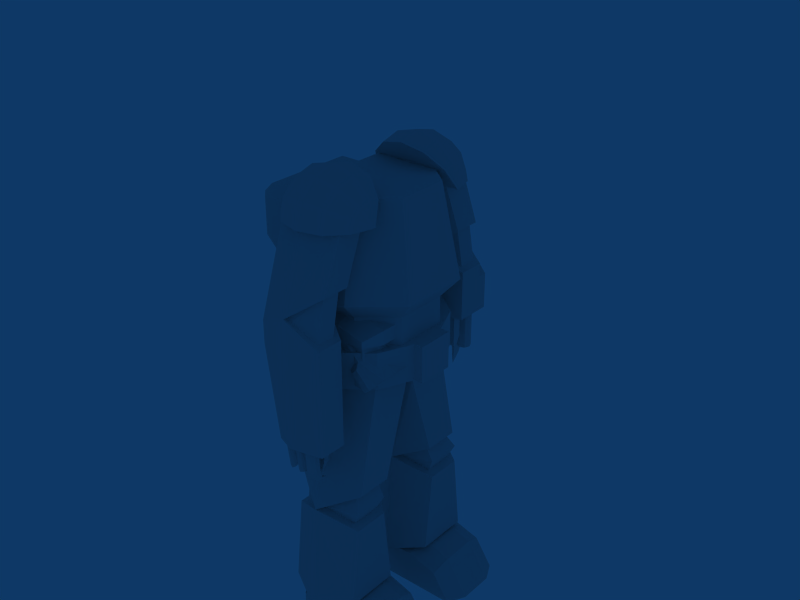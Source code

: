 # Source: exo_6.blend  (saved by Blender 2.49.2; exported with 4.5.12 LTS)
import bpy
from mathutils import Matrix  # noqa: F401  (used for matrix-valued properties, if any)

bpy.ops.wm.read_factory_settings(use_empty=True)
scene = bpy.context.scene
scene.name = 'Scene'

# ---- collections
col_collection_1 = bpy.data.collections.new('Collection 1'); scene.collection.children.link(col_collection_1)

# ---- world
world_world = bpy.data.worlds.new('World'); scene.world = world_world
world_world.color = (0.05656, 0.2208, 0.4)
world_world.use_sun_shadow = False
world_world.sun_shadow_jitter_overblur = 0.0
world_world.cycles.sampling_method = 'MANUAL'
world_world.cycles.sample_map_resolution = 256

# ---- meshes
me_cube = bpy.data.meshes.new('Cube')
me_cube.from_pydata([(4.5, -2.5, -2.5), (4.5, 2.5, -2.5), (1.0, -4.0, -2.0), (1.0, 4.0, -2.0), (4.0, -4.0, 2.75), (4.0, 4.0, 2.75), (1.0, -4.0, 3.5), (1.0, 4.0, 3.5), (3.5, -4.0, 0.5), (3.5, 4.0, 0.5), (5.5, -2.5, -1.5), (5.5, 2.5, -1.5), (4.5, -2.0, 0.5), (4.5, 2.0, 0.5), (6.0, -1.5, -1.0), (6.0, 1.5, -1.0), (-2.8, -4.0, -2.0), (-2.8, 4.0, -2.0), (5.5, -4.0, -1.5), (5.5, 4.0, -1.5), (4.5, -4.0, -2.5), (4.5, 4.0, -2.5), (-1.0, -4.0, 3.5), (-1.0, 4.0, 3.5), (-2.0, -4.0, 2.5), (-2.0, 4.0, 2.5), (5.0, -2.0, 3.5), (5.0, 2.0, 3.5), (1.0, -2.0, 4.5), (1.0, 2.0, 4.5), (-1.0, -2.0, 4.5), (-1.0, 2.0, 4.5), (-3.0, -2.0, 2.5), (-3.0, 2.0, 2.5), (-4.0, -2.0, -3.0), (-4.0, 2.0, -3.0), (4.0, -1.5, -3.0), (4.0, 1.5, -3.0), (1.0, -2.0, -4.0), (1.0, 2.0, -4.0), (4.0, -4.0, 2.0), (4.0, 4.0, 2.0), (5.0, -2.0, 2.0), (5.0, 2.0, 2.0), (4.5, -2.0, 2.0), (4.5, 2.0, 2.0), (3.7, -3.6, 0.5), (3.7, 3.6, 0.5), (3.7, -3.6, 2.0), (3.7, 3.6, 2.0), (2.2, -3.6, 2.0), (2.2, 3.6, 2.0), (2.0, -4.0, 2.0), (2.0, 4.0, 2.0), (2.5, -4.0, -0.5), (2.5, 4.0, -0.5), (4.7, -4.5, -2.3), (4.7, 4.5, -2.3), (3.1, -4.5, -0.7), (3.1, 4.5, -0.7), (3.7, -4.5, -0.1), (3.7, 4.5, -0.1), (5.3, -4.5, -1.7), (5.3, 4.5, -1.7)], [], [(0, 10, 18, 20), (19, 11, 1, 21), (10, 8, 18), (19, 9, 11), (2, 0, 20), (21, 1, 3), (12, 10, 14), (15, 11, 13), (16, 22, 24), (25, 23, 17), (2, 6, 22, 16), (23, 7, 3, 17), (28, 6, 4, 26), (5, 7, 29, 27), (16, 34, 2), (3, 35, 17), (6, 28, 30, 22), (31, 29, 7, 23), (22, 30, 32, 24), (33, 31, 23, 25), (24, 32, 34, 16), (35, 33, 25, 17), (0, 36, 14, 10), (15, 37, 1, 11), (38, 2, 34), (35, 3, 39), (0, 2, 38), (39, 3, 1), (0, 38, 36), (37, 39, 1), (13, 12, 14, 15), (29, 28, 26, 27), (28, 29, 31, 30), (30, 31, 33, 32), (32, 33, 35, 34), (36, 37, 15, 14), (39, 38, 34, 35), (38, 39, 37, 36), (26, 42, 43, 27), (42, 26, 4, 40), (5, 27, 43, 41), (42, 44, 45, 43), (44, 12, 13, 45), (4, 6, 40), (41, 7, 5), (12, 46, 10), (11, 47, 13), (46, 8, 10), (11, 9, 47), (44, 48, 46, 12), (47, 49, 45, 13), (48, 42, 40), (41, 43, 49), (48, 44, 42), (43, 45, 49), (46, 48, 50), (51, 49, 47), (48, 40, 52, 50), (53, 41, 49, 51), (8, 46, 50, 52), (51, 47, 9, 53), (6, 52, 40), (41, 53, 7), (2, 52, 6), (7, 53, 3), (54, 2, 20), (21, 3, 55), (2, 54, 52), (53, 55, 3), (54, 8, 52), (53, 9, 55), (54, 20, 56, 58), (57, 21, 55, 59), (8, 54, 58, 60), (59, 55, 9, 61), (20, 18, 62, 56), (63, 19, 21, 57), (18, 8, 60, 62), (61, 9, 19, 63), (62, 60, 58, 56), (59, 61, 63, 57)])
_uv = me_cube.uv_layers.new(name='UVTex')
_uv.uv.foreach_set('vector', [0.7548, 0.4315, 0.8216, 0.4315, 0.8216, 0.5024, 0.7548, 0.5024, 0.8216, 0.1243, 0.8216, 0.1952, 0.7548, 0.1952, 0.7548, 0.1243, 0.4398, 0.832, 0.567, 0.9024, 0.4386, 0.9001, 0.4501, 0.5223, 0.5762, 0.528, 0.4471, 0.5891, 0.02244, 0.7328, 0.09762, 0.8961, 0.02746, 0.8982, 0.4126, 0.8982, 0.3423, 0.8962, 0.4174, 0.7326, 0.5377, 0.8027, 0.4398, 0.832, 0.4438, 0.7775, 0.4478, 0.6438, 0.4471, 0.5891, 0.5431, 0.6243, 0.5833, 0.6018, 0.6659, 0.8571, 0.6197, 0.8106, 0.6197, 0.8106, 0.6659, 0.8571, 0.5833, 0.6018, 0.7595, 0.6024, 0.7586, 0.8574, 0.6659, 0.8571, 0.5833, 0.6018, 0.6659, 0.8571, 0.7586, 0.8574, 0.7595, 0.6024, 0.5833, 0.6018, 0.4638, 0.2292, 0.4717, 0.1367, 0.6114, 0.1515, 0.6037, 0.2461, 0.6096, 0.4674, 0.461, 0.472, 0.4596, 0.3762, 0.6031, 0.3679, 0.02185, 0.5551, 0.1263, 0.4986, 0.02244, 0.7328, 0.4174, 0.7326, 0.3136, 0.4986, 0.418, 0.555, 0.4717, 0.1367, 0.4638, 0.2292, 0.3896, 0.2275, 0.3803, 0.1376, 0.3864, 0.3721, 0.4596, 0.3762, 0.461, 0.472, 0.3681, 0.4623, 0.3803, 0.1376, 0.3896, 0.2275, 0.2861, 0.2179, 0.3181, 0.1332, 0.2811, 0.3708, 0.3864, 0.3721, 0.3681, 0.4623, 0.3044, 0.4603, 0.3181, 0.1332, 0.2861, 0.2179, 0.05884, 0.1921, 0.1236, 0.1007, 0.04678, 0.3706, 0.2811, 0.3708, 0.3044, 0.4603, 0.1024, 0.4714, 0.7548, 0.4315, 0.7214, 0.3842, 0.855, 0.3842, 0.8216, 0.4315, 0.855, 0.2425, 0.7214, 0.2425, 0.7548, 0.1952, 0.8216, 0.1952, 0.1269, 0.7321, 0.02244, 0.7328, 0.1263, 0.4986, 0.3136, 0.4986, 0.4174, 0.7326, 0.313, 0.7319, 0.09762, 0.8961, 0.02244, 0.7328, 0.1269, 0.7321, 0.313, 0.7319, 0.4174, 0.7326, 0.3423, 0.8962, 0.09762, 0.8961, 0.1269, 0.7321, 0.1497, 0.872, 0.2902, 0.8721, 0.313, 0.7319, 0.3423, 0.8962, 0.5431, 0.6243, 0.5377, 0.8027, 0.4438, 0.7775, 0.4478, 0.6438, 0.4596, 0.3762, 0.4638, 0.2292, 0.6037, 0.2461, 0.6031, 0.3679, 0.4638, 0.2292, 0.4596, 0.3762, 0.3864, 0.3721, 0.3896, 0.2275, 0.3896, 0.2275, 0.3864, 0.3721, 0.2811, 0.3708, 0.2861, 0.2179, 0.2861, 0.2179, 0.2811, 0.3708, 0.04678, 0.3706, 0.05884, 0.1921, 0.7214, 0.3842, 0.7214, 0.2425, 0.855, 0.2425, 0.855, 0.3842, 0.313, 0.7319, 0.1269, 0.7321, 0.1263, 0.4986, 0.3136, 0.4986, 0.1269, 0.7321, 0.313, 0.7319, 0.2902, 0.8721, 0.1497, 0.872, 0.6037, 0.2461, 0.6541, 0.2403, 0.6549, 0.3723, 0.6031, 0.3679, 0.6541, 0.2403, 0.6037, 0.2461, 0.6114, 0.1515, 0.6468, 0.1478, 0.6096, 0.4674, 0.6031, 0.3679, 0.6549, 0.3723, 0.6477, 0.4715, 0.6541, 0.2403, 0.672, 0.2344, 0.6744, 0.3783, 0.6549, 0.3723, 0.9768, 0.4246, 0.905, 0.4246, 0.905, 0.2332, 0.9768, 0.2332, 0.8978, 0.8231, 0.7586, 0.8574, 0.8979, 0.7883, 0.8979, 0.7883, 0.7586, 0.8574, 0.8978, 0.8231, 0.5377, 0.8027, 0.5606, 0.8791, 0.4398, 0.832, 0.4471, 0.5891, 0.5706, 0.5494, 0.5431, 0.6243, 0.5606, 0.8791, 0.567, 0.9024, 0.4398, 0.832, 0.4471, 0.5891, 0.5762, 0.528, 0.5706, 0.5494, 0.9768, 0.4246, 0.9768, 0.5102, 0.905, 0.5102, 0.905, 0.4246, 0.905, 0.1476, 0.9768, 0.1476, 0.9768, 0.2332, 0.905, 0.2332, 0.6682, 0.1567, 0.6541, 0.2403, 0.6468, 0.1478, 0.6477, 0.4715, 0.6549, 0.3723, 0.6707, 0.4619, 0.6682, 0.1567, 0.672, 0.2344, 0.6541, 0.2403, 0.6549, 0.3723, 0.6744, 0.3783, 0.6707, 0.4619, 0.905, 0.5102, 0.9768, 0.5102, 0.9768, 0.582, 0.9768, 0.07585, 0.9768, 0.1476, 0.905, 0.1476, 0.6682, 0.1567, 0.6468, 0.1478, 0.7266, 0.1007, 0.728, 0.1214, 0.7335, 0.522, 0.6477, 0.4715, 0.6707, 0.4619, 0.735, 0.4997, 0.567, 0.9024, 0.5606, 0.8791, 0.6746, 0.879, 0.681, 0.9022, 0.6753, 0.549, 0.5706, 0.5494, 0.5762, 0.528, 0.681, 0.5276, 0.7586, 0.8574, 0.8052, 0.788, 0.8979, 0.7883, 0.8979, 0.7883, 0.8052, 0.788, 0.7586, 0.8574, 0.7595, 0.6024, 0.8052, 0.788, 0.7586, 0.8574, 0.7586, 0.8574, 0.8052, 0.788, 0.7595, 0.6024, 0.8281, 0.6689, 0.7595, 0.6024, 0.9119, 0.5791, 0.9119, 0.5791, 0.7595, 0.6024, 0.8281, 0.6689, 0.7595, 0.6024, 0.8281, 0.6689, 0.8052, 0.788, 0.8052, 0.788, 0.8281, 0.6689, 0.7595, 0.6024, 0.8281, 0.6689, 0.8754, 0.7194, 0.8052, 0.788, 0.8052, 0.788, 0.8754, 0.7194, 0.8281, 0.6689, 0.8281, 0.6689, 0.9119, 0.5791, 0.9306, 0.5977, 0.8644, 0.6624, 0.9306, 0.5977, 0.9119, 0.5791, 0.8281, 0.6689, 0.8644, 0.6624, 0.8754, 0.7194, 0.8281, 0.6689, 0.8644, 0.6624, 0.8867, 0.6846, 0.8644, 0.6624, 0.8281, 0.6689, 0.8754, 0.7194, 0.8867, 0.6846, 0.7548, 0.5024, 0.8216, 0.5024, 0.8083, 0.526, 0.7682, 0.526, 0.8083, 0.1007, 0.8216, 0.1243, 0.7548, 0.1243, 0.7682, 0.1007, 0.9735, 0.6477, 0.8754, 0.7194, 0.8867, 0.6846, 0.9572, 0.6269, 0.8867, 0.6846, 0.8754, 0.7194, 0.9735, 0.6477, 0.9572, 0.6269, 0.9572, 0.6269, 0.8867, 0.6846, 0.8644, 0.6624, 0.9306, 0.5977, 0.8644, 0.6624, 0.8867, 0.6846, 0.9572, 0.6269, 0.9306, 0.5977])
me_cube.use_remesh_preserve_volume = False
me_cube.use_remesh_preserve_attributes = False
me_cube.use_mirror_vertex_groups = False
me_cube.update()
me_cube_001 = bpy.data.meshes.new('Cube.001')
me_cube_001.from_pydata([(0.0, -7.0, -26.0), (0.0, -5.0, -26.0), (3.0, -4.0, -28.0), (3.0, -8.0, -28.0), (2.6, -10.0, -29.0), (2.6, -2.0, -29.0), (6.4, -4.0, -29.0), (9.0, -4.0, -33.0), (-3.0, -4.0, -28.0), (-3.0, -4.0, -33.0), (6.4, -8.0, -29.0), (9.0, -8.0, -33.0), (-3.0, -8.0, -28.0), (-3.0, -8.0, -33.0), (6.0, -10.0, -30.0), (8.0, -10.0, -33.0), (8.0, -2.0, -33.0), (6.0, -2.0, -30.0), (-2.0, -10.0, -29.0), (-2.0, -10.0, -33.0), (-2.0, -2.0, -33.0), (-2.0, -2.0, -29.0), (0.0, -2.0, -17.0), (0.0, -1.0, -29.0), (0.0, -11.0, -29.0), (4.0, -8.0, -19.0), (4.0, -9.0, -28.0), (4.0, -3.0, -28.0), (4.0, -4.0, -19.0), (-4.0, -8.0, -19.0), (-4.0, -9.0, -28.0), (-4.0, -3.0, -28.0), (-4.0, -4.0, -19.0), (0.0, -10.0, -17.0), (6.4, 4.0, -29.0), (9.0, 4.0, -33.0), (-3.0, 4.0, -28.0), (-3.0, 4.0, -33.0), (6.4, 8.0, -29.0), (9.0, 8.0, -33.0), (-3.0, 8.0, -28.0), (-3.0, 8.0, -33.0), (6.0, 10.0, -30.0), (8.0, 10.0, -33.0), (8.0, 2.0, -33.0), (6.0, 2.0, -30.0), (-2.0, 10.0, -29.0), (-2.0, 10.0, -33.0), (-2.0, 2.0, -33.0), (-2.0, 2.0, -29.0), (0.0, 2.0, -17.0), (0.0, 1.0, -29.0), (0.0, 11.0, -29.0), (4.0, 8.0, -19.0), (4.0, 9.0, -28.0), (4.0, 3.0, -28.0), (4.0, 4.0, -19.0), (-4.0, 8.0, -19.0), (-4.0, 9.0, -28.0), (-4.0, 3.0, -28.0), (-4.0, 4.0, -19.0), (0.0, 10.0, -17.0), (3.0, 4.0, -28.0), (3.0, 8.0, -28.0), (2.6, 10.0, -29.0), (2.6, 2.0, -29.0), (0.0, 7.0, -26.0), (0.0, 5.0, -26.0), (4.0, 3.5, -15.0), (4.0, 7.5, -15.0), (-4.0, 7.5, -15.0), (-4.0, 3.5, -15.0), (4.0, 5.0, -3.0), (-4.0, 5.0, -3.0), (0.0, 10.0, -17.0), (-1.907e-06, 7.0, -1.0), (0.0, 2.0, -17.0), (-3.0, 3.5, -15.0), (-3.0, 4.0, -19.0), (-3.0, 8.0, -19.0), (-3.0, 7.5, -15.0), (4.0, 4.0, -17.0), (2.0, 5.0, -21.0), (2.0, 7.0, -21.0), (4.0, 8.0, -17.0), (2.0, 6.0, -13.0), (2.0, 4.0, -13.0), (0.0, 3.0, -17.0), (0.0, 9.0, -17.0), (-4.0, 0.5, -5.0), (4.0, 0.5, -5.0), (9.537e-07, 0.5, -9.0), (-4.0, 0.5, -3.0), (4.0, 0.5, -3.0), (1.431e-06, 0.5, -1.0), (4.0, -3.5, -15.0), (4.0, -7.5, -15.0), (-4.0, -7.5, -15.0), (-4.0, -3.5, -15.0), (4.0, -0.5, -3.0), (4.0, -5.0, -3.0), (-4.0, -5.0, -3.0), (-4.0, -0.5, -3.0), (0.0, -10.0, -17.0), (-1.907e-06, -7.0, -1.0), (9.537e-07, -0.5, -9.0), (0.0, -2.0, -17.0), (4.0, -0.5, -5.0), (-4.0, -0.5, -5.0), (2.053, 7.727, -3.0), (4.743, 5.657, -3.0), (6.296, 2.071, -3.0), (6.296, -2.071, -3.0), (4.743, -5.657, -3.0), (2.053, -7.727, -3.0), (-3.776, -7.727, -3.0), (-5.121, -5.657, -3.0), (-5.898, -2.071, -3.0), (-5.898, 2.071, -3.0), (-5.121, 5.657, -3.0), (-3.776, 7.727, -3.0), (2.053, 7.727, 1.0), (-5.121, -5.657, 1.0), (-5.898, -2.071, 1.0), (-5.898, 2.071, 1.0), (-5.121, 5.657, 1.0), (-3.776, 7.727, 1.0), (-3.776, -7.727, 1.0), (2.053, -7.727, 1.0), (4.743, -5.657, 1.0), (6.296, -2.071, 1.0), (6.296, 2.071, 1.0), (4.743, 5.657, 1.0), (7.296, 2.071, 1.0), (7.296, -2.071, 1.0), (7.296, -2.071, -3.0), (7.296, 2.071, -3.0), (5.519, 2.898, 0.0), (5.519, -2.898, 0.0), (2.053, -5.796, 0.0), (-4.0, -6.0, 0.0), (-4.0, 6.0, 0.0), (2.053, 5.796, 0.0), (7.192, 3.864, 6.0), (7.192, -3.864, 6.0), (2.571, -7.727, 6.0), (-4.0, -8.0, 6.0), (-4.0, 8.0, 6.0), (2.571, 7.727, 6.0), (5.519, 2.898, 16.0), (5.519, -2.898, 16.0), (2.053, -5.796, 16.0), (-4.0, -6.0, 16.0), (-4.0, 6.0, 16.0), (2.053, 5.796, 16.0), (-4.0, 6.0, 13.5), (-4.0, 6.0, 4.5), (-9.0, 6.0, 9.5), (-9.0, 6.0, 13.5), (-4.0, -6.0, 13.5), (-4.0, -6.0, 4.5), (-9.0, -6.0, 9.5), (-9.0, -6.0, 13.5), (-4.0, 5.0, 3.5), (-4.0, -5.0, 3.5), (-4.0, 5.0, 14.5), (-4.0, -5.0, 14.5), (-10.0, 5.0, 9.5), (-10.0, -5.0, 9.5), (-9.0, 5.0, 14.5), (-9.0, -5.0, 14.5), (-10.0, 5.0, 13.5), (-10.0, -5.0, 13.5), (3.5, -8.25, 8.5), (3.5, -11.25, 8.5), (3.5, -5.75, 15.0), (3.5, -8.75, 15.0), (-1.192e-07, -13.0, 6.0), (1.788e-07, -7.5, 6.0), (-4.768e-07, -10.0, 15.0), (2.384e-07, -4.5, 15.0), (-3.0, -3.5, -15.0), (-3.0, -4.0, -19.0), (-3.0, -8.0, -19.0), (-3.0, -7.5, -15.0), (4.0, -4.0, -17.0), (2.0, -5.0, -21.0), (2.0, -7.0, -21.0), (4.0, -8.0, -17.0), (2.0, -6.0, -13.0), (2.0, -4.0, -13.0), (0.0, -3.0, -17.0), (0.0, -9.0, -17.0), (-3.5, -8.75, 15.0), (-3.5, -5.75, 15.0), (-3.5, -12.25, 4.5), (-3.5, -9.25, 4.5), (-3.5, -9.25, 2.0), (-3.5, -12.25, 2.0), (3.5, -9.25, 3.5), (3.5, -9.25, 2.0), (3.5, -12.25, 2.0), (3.5, -12.25, 3.5), (0.0, -8.5, 2.0), (0.0, -13.0, 2.0), (0.0, -13.0, -8.0), (0.0, -8.5, -8.0), (3.5, -12.25, -8.0), (3.5, -9.25, -8.0), (-2.0, -12.25, -8.0), (-2.0, -9.25, -8.0), (-3.0, -8.8, 7.5), (-1.0, -9.8, 3.0), (-1.0, -11.8, 3.0), (-3.0, -10.8, 7.5), (3.0, -8.8, 8.5), (3.0, -9.8, 3.5), (3.0, -11.8, 3.5), (3.0, -10.8, 8.5), (0.0, -8.8, 5.0), (0.0, -7.8, 8.0), (0.0, -12.8, 5.0), (0.0, -11.8, 8.0), (0.0, 11.8, 8.0), (0.0, 12.8, 5.0), (0.0, 7.8, 8.0), (0.0, 8.8, 5.0), (3.0, 10.8, 8.5), (3.0, 11.8, 3.5), (3.0, 9.8, 3.5), (3.0, 8.8, 8.5), (-3.0, 10.8, 7.5), (-1.0, 11.8, 3.0), (-1.0, 9.8, 3.0), (-3.0, 8.8, 7.5), (0.0, 13.0, 6.0), (0.0, 13.0, 4.0), (0.0, 7.5, 6.0), (0.0, 8.5, 2.0), (3.5, 12.25, 3.5), (3.5, 12.25, 2.0), (3.5, 9.25, 2.0), (3.5, 9.25, 3.5), (-3.5, 12.25, 4.5), (-3.5, 12.25, 2.0), (-3.5, 9.25, 2.0), (-3.5, 9.25, 4.5), (-3.5, 5.75, 15.0), (-3.5, 8.75, 15.0), (2.384e-07, 4.5, 15.0), (-4.768e-07, 10.0, 15.0), (3.5, 8.75, 15.0), (3.5, 5.75, 15.0), (3.5, 11.25, 8.5), (3.5, 8.25, 8.5), (0.0, 14.75, -2.0), (-3.5, 12.25, -2.0), (3.5, 13.25, -2.0), (0.0, 8.5, -2.0), (3.5, 9.25, -2.0), (-2.5, 9.25, -2.0), (2.2, -11.28, -10.2), (2.2, -11.8, -10.5), (1.0, -11.8, -10.5), (1.0, -11.38, -10.08), (2.2, -11.4, -8.0), (2.2, -12.0, -8.0), (1.0, -11.4, -8.0), (1.3, -12.4, -8.0), (1.9, -12.4, -8.0), (1.3, -12.15, -10.7), (1.9, -12.15, -10.7), (1.6, -12.32, -10.8), (1.6, -12.6, -8.0), (0.4, -12.6, -8.0), (0.4, -12.22, -10.92), (0.7, -12.08, -10.78), (0.1, -12.08, -10.78), (0.7, -12.4, -8.0), (0.1, -12.4, -8.0), (-0.2, -12.0, -8.0), (1.0, -12.0, -8.0), (-0.2, -11.38, -10.08), (-0.2, -11.8, -10.5), (-1.4, -11.8, -10.5), (-1.4, -11.5, -9.98), (-0.2, -11.4, -8.0), (-1.4, -12.0, -8.0), (-1.4, -11.4, -8.0), (-1.1, -12.4, -8.0), (-0.5, -12.4, -8.0), (-1.1, -12.0, -10.85), (-0.5, -12.0, -10.85), (-0.8, -12.1, -11.02), (-0.8, -12.6, -8.0), (1.6, -11.05, -12.16), (1.75, -11.0, -12.07), (1.45, -11.0, -12.07), (1.3, -10.75, -11.64), (1.3, -10.9, -11.9), (1.9, -10.9, -11.9), (1.9, -10.75, -11.64), (0.1, -10.5, -11.5), (0.1, -10.5, -11.2), (0.25, -10.5, -11.7), (0.55, -10.5, -11.7), (0.4, -10.5, -11.8), (0.7, -10.5, -11.2), (0.7, -10.5, -11.5), (-0.8, -10.15, -10.96), (-0.65, -10.2, -10.87), (-0.95, -10.2, -10.87), (-1.1, -10.45, -10.44), (-1.1, -10.3, -10.7), (-0.5, -10.3, -10.7), (-0.5, -10.45, -10.44), (-0.8, -9.8, -9.8), (0.4, -9.6, -11.0), (1.6, -9.8, -12.2), (1.0, -10.5, -12.4), (1.3, -10.11, -11.29), (1.3, -9.9, -11.5), (0.7, -9.9, -11.5), (0.7, -10.11, -11.29), (0.85, -9.759, -11.64), (1.15, -9.759, -11.64), (1.0, -9.688, -11.71), (0.4, -9.4, -8.0), (1.0, -8.8, -8.0), (1.0, -8.92, -10.66), (1.3, -9.114, -10.6), (0.7, -9.114, -10.6), (1.3, -9.0, -8.0), (0.7, -9.0, -8.0), (0.4, -10.0, -8.0), (1.6, -9.4, -8.0), (1.6, -10.0, -8.0), (0.4, -10.08, -10.34), (0.4, -9.5, -10.5), (1.6, -9.5, -10.5), (1.6, -10.08, -10.34), (2.066, 13.07, -7.0), (2.3, 12.5, -7.0), (2.066, 11.93, -7.0), (1.5, 11.7, -7.0), (0.9343, 11.93, -7.0), (0.7, 12.5, -7.0), (0.9343, 13.07, -7.0), (1.5, 13.3, -7.0), (2.066, 13.07, -2.0), (2.3, 12.5, -2.0), (2.066, 11.93, -2.0), (1.5, 11.7, -2.0), (0.9343, 11.93, -2.0), (0.7, 12.5, -2.0), (0.9343, 13.07, -2.0), (1.5, 13.3, -2.0), (-1.192e-07, -13.0, 6.0), (1.788e-07, -7.5, 6.0), (-3.5, -12.25, 4.5), (-3.5, -9.25, 4.5), (0.0, 13.0, 6.0), (0.0, 7.5, 6.0), (-3.5, 12.25, 4.5), (-3.5, 9.25, 4.5), (-3.5, 13.25, -2.0), (-3.5, 13.25, 2.0), (3.5, 13.25, 2.0), (0.0, 14.75, 4.0), (0.0, 14.6, -2.0), (-0.2, 12.6, -7.0), (-0.2, 12.6, -2.0), (0.0, 14.6, -7.0), (0.2, 12.6, -7.0), (0.2, 12.6, -2.0), (0.1, 12.6, -9.0), (0.0, 13.6, -9.0), (-0.1, 12.6, -9.0), (0.0, 12.6, -10.0), (5.0, -6.0, 14.0), (4.33, -4.75, 16.17), (2.5, -3.835, 17.75), (9.615e-16, -3.5, 18.33), (-2.5, -3.835, 17.75), (-4.33, -4.75, 16.17), (-4.33, -6.0, 16.5), (-2.5, -6.0, 18.33), (1.11e-15, -6.0, 19.0), (2.5, -6.0, 18.33), (4.33, -6.0, 16.5), (4.33, -7.25, 16.17), (2.5, -8.165, 17.75), (9.615e-16, -8.5, 18.33), (-2.5, -8.165, 17.75), (-4.33, -7.25, 16.17), (-4.33, -8.165, 15.25), (-2.5, -9.75, 16.17), (5.551e-16, -10.33, 16.5), (2.5, -9.75, 16.17), (4.33, -8.165, 15.25), (4.33, -8.5, 14.0), (2.5, -10.33, 14.0), (0.0, -11.0, 14.0), (-2.5, -10.33, 14.0), (-4.33, -8.5, 14.0), (-5.0, -6.0, 14.0), (-5.0, 6.0, 14.0), (-4.33, 8.5, 14.0), (-2.5, 10.33, 14.0), (0.0, 11.0, 14.0), (2.5, 10.33, 14.0), (4.33, 8.5, 14.0), (4.33, 8.165, 15.25), (2.5, 9.75, 16.17), (5.551e-16, 10.33, 16.5), (-2.5, 9.75, 16.17), (-4.33, 8.165, 15.25), (-4.33, 7.25, 16.17), (-2.5, 8.165, 17.75), (9.615e-16, 8.5, 18.33), (2.5, 8.165, 17.75), (4.33, 7.25, 16.17), (4.33, 6.0, 16.5), (2.5, 6.0, 18.33), (1.11e-15, 6.0, 19.0), (-2.5, 6.0, 18.33), (-4.33, 6.0, 16.5), (-4.33, 4.75, 16.17), (-2.5, 3.835, 17.75), (9.615e-16, 3.5, 18.33), (2.5, 3.835, 17.75), (4.33, 4.75, 16.17), (5.0, 6.0, 14.0), (2.0, 11.0, -5.0), (2.0, 10.0, -5.0), (-2.0, 10.0, -4.5), (-2.0, 11.0, -4.5), (2.0, 11.0, -2.0), (2.0, 10.0, -2.0), (-2.0, 10.0, -2.0), (-2.0, 11.0, -2.0), (1.0, 10.0, -4.5), (2.384e-07, 10.0, -4.5), (1.5, 10.0, -2.0), (-0.5, 10.0, -2.0), (-2.0, 10.0, -5.5), (2.0, 10.0, -6.0), (-2.0, 10.5, -5.5), (2.0, 10.5, -6.0), (0.5, 11.5, -5.0), (0.5, 11.5, -2.0), (0.5, 11.0, -6.0), (-0.5, 9.0, -2.0), (1.5, 9.0, -2.0), (2.384e-07, 9.0, -4.0), (1.0, 9.0, -4.0), (0.5, 10.0, -6.0), (-4.0, -6.0, 4.0), (-4.0, 6.0, 4.0), (2.053, 5.796, 4.0), (2.053, -5.796, 4.0), (5.519, -2.898, 4.0), (5.519, 2.898, 4.0), (9.537e-07, -0.5, -1.0), (3.0, 3.0, -5.0), (2.121, 3.0, -7.121), (-2.623e-07, 3.0, -8.0), (-2.121, 3.0, -7.121), (-3.0, 3.0, -5.0), (3.0, -3.0, -5.0), (2.121, -3.0, -7.121), (-7.155e-08, -3.0, -8.0), (-2.121, -3.0, -7.121), (-3.0, -3.0, -5.0), (3.0, 3.0, -3.0), (3.0, -3.0, -3.0), (-3.0, 3.0, -3.0), (-3.0, -3.0, -3.0), (-1.5, 13.3, -2.0), (-2.066, 13.07, -2.0), (-2.3, 12.5, -2.0), (-2.066, 11.93, -2.0), (-1.5, 11.7, -2.0), (-0.9343, 11.93, -2.0), (-0.7, 12.5, -2.0), (-0.9343, 13.07, -2.0), (-1.5, 13.3, -7.0), (-2.066, 13.07, -7.0), (-2.3, 12.5, -7.0), (-2.066, 11.93, -7.0), (-1.5, 11.7, -7.0), (-0.9343, 11.93, -7.0), (-0.7, 12.5, -7.0), (-0.9343, 13.07, -7.0)], [], [(19, 13, 11, 15), (13, 9, 7, 11), (20, 16, 7, 9), (0, 1, 8, 12), (3, 0, 12), (2, 8, 1), (1, 0, 3, 2), (5, 21, 8, 2), (17, 5, 2, 6), (6, 2, 3, 10), (3, 12, 18, 4), (10, 3, 4, 14), (19, 15, 14, 4), (19, 4, 18), (5, 17, 16, 20), (21, 5, 20), (6, 10, 11, 7), (17, 6, 7, 16), (8, 21, 20, 9), (12, 8, 9, 13), (10, 14, 15, 11), (18, 12, 13, 19), (31, 32, 22, 23), (28, 27, 23, 22), (27, 31, 23), (29, 30, 24, 33), (26, 25, 33, 24), (30, 26, 24), (31, 27, 26, 30), (28, 25, 26, 27), (30, 29, 32, 31), (34, 35, 39, 38), (45, 44, 35, 34), (36, 37, 48, 49), (40, 41, 37, 36), (38, 39, 43, 42), (46, 47, 41, 40), (59, 51, 50, 60), (56, 50, 51, 55), (55, 51, 59), (57, 61, 52, 58), (54, 52, 61, 53), (58, 52, 54), (59, 58, 54, 55), (56, 55, 54, 53), (58, 59, 60, 57), (45, 34, 62, 65), (65, 62, 36, 49), (34, 38, 63, 62), (39, 35, 37, 41), (35, 44, 48, 37), (38, 42, 64, 63), (63, 64, 46, 40), (43, 39, 41, 47), (47, 46, 64), (47, 64, 42, 43), (49, 48, 65), (65, 48, 44, 45), (67, 62, 63, 66), (40, 66, 63), (62, 67, 36), (36, 67, 66, 40), (50, 56, 53, 61), (57, 60, 50, 61), (22, 32, 29, 33), (25, 28, 22, 33), (68, 69, 72, 93), (70, 71, 92, 73), (76, 74, 69, 68), (74, 76, 71, 70), (72, 69, 74, 75), (75, 74, 70, 73), (90, 76, 68), (91, 76, 90), (93, 90, 68), (89, 71, 76), (92, 71, 89), (89, 76, 91), (79, 78, 77, 80), (81, 82, 83, 84), (84, 85, 86, 81), (87, 82, 81), (83, 88, 84), (88, 85, 84), (81, 86, 87), (79, 80, 88), (77, 78, 87), (93, 72, 94), (73, 92, 94), (75, 94, 72), (75, 73, 94), (90, 93, 94, 91), (89, 91, 94, 92), (95, 99, 100, 96), (97, 101, 102, 98), (106, 95, 96, 103), (103, 97, 98, 106), (100, 104, 103, 96), (104, 101, 97, 103), (107, 95, 106), (105, 107, 106), (99, 95, 107), (108, 106, 98), (102, 108, 98), (108, 105, 106), (109, 121, 132, 110), (110, 132, 131, 111), (112, 130, 129, 113), (113, 129, 128, 114), (114, 128, 127, 115), (115, 127, 122, 116), (116, 122, 123, 117), (117, 123, 124, 118), (118, 124, 125, 119), (119, 125, 126, 120), (120, 126, 121, 109), (113, 114, 115, 116), (112, 113, 116, 117), (111, 112, 117, 118), (110, 111, 118, 119), (109, 110, 119, 120), (121, 126, 125, 132), (132, 125, 124, 131), (131, 124, 123, 130), (130, 123, 122, 129), (129, 122, 127, 128), (111, 131, 133, 136), (130, 112, 135, 134), (131, 130, 134, 133), (112, 111, 136, 135), (136, 133, 134, 135), (144, 143, 149, 150), (145, 144, 150, 151), (143, 148, 154, 149), (151, 154, 153, 152), (149, 154, 151, 150), (146, 152, 153, 147), (156, 163, 167, 157), (163, 164, 168, 167), (164, 160, 161, 168), (158, 169, 165, 155), (170, 162, 159, 166), (167, 171, 158, 157), (171, 169, 158), (168, 172, 171, 167), (172, 170, 169, 171), (172, 168, 161, 162), (170, 172, 162), (173, 175, 176, 174), (178, 173, 174, 177), (176, 179, 177, 174), (180, 175, 173, 178), (183, 184, 181, 182), (185, 188, 187, 186), (188, 185, 190, 189), (191, 185, 186), (187, 188, 192), (192, 188, 189), (185, 191, 190), (183, 192, 184), (181, 191, 182), (180, 178, 196, 194), (193, 195, 177, 179), (196, 195, 193, 194), (204, 198, 209, 205), (201, 204, 205, 207), (203, 200, 208, 206), (197, 203, 206, 210), (200, 201, 207, 208), (198, 197, 210, 209), (210, 206, 205, 209), (206, 208, 207, 205), (213, 214, 211, 212), (215, 218, 217, 216), (211, 220, 219, 212), (220, 215, 216, 219), (213, 221, 222, 214), (221, 217, 218, 222), (224, 223, 227, 228), (232, 231, 223, 224), (225, 226, 229, 230), (234, 233, 226, 225), (230, 229, 228, 227), (232, 233, 234, 231), (246, 247, 248, 243), (248, 250, 235, 243), (249, 247, 246, 237), (249, 237, 254, 252), (251, 253, 235, 250), (237, 235, 253, 254), (254, 253, 251, 252), (238, 258, 259, 241), (245, 260, 258, 238), (241, 259, 257, 240), (261, 265, 266, 262), (264, 267, 265, 261), (281, 263, 270, 268), (262, 266, 269, 271), (271, 269, 273, 272), (268, 270, 272, 273), (279, 277, 275, 274), (276, 278, 274, 275), (263, 281, 278, 276), (280, 283, 277, 279), (282, 286, 267, 264), (284, 287, 288, 285), (285, 288, 286, 282), (287, 284, 291, 289), (283, 280, 290, 292), (292, 290, 294, 293), (289, 291, 293, 294), (272, 270, 297, 295), (271, 272, 295, 296), (262, 271, 296, 300), (270, 263, 299, 297), (263, 264, 298, 299), (264, 261, 301, 298), (261, 262, 300, 301), (276, 275, 306, 305), (263, 276, 305, 308), (282, 264, 307, 303), (283, 282, 303, 302), (277, 283, 302, 304), (275, 277, 304, 306), (264, 263, 308, 307), (285, 282, 315, 312), (283, 292, 310, 314), (293, 291, 311, 309), (292, 293, 309, 310), (291, 284, 313, 311), (284, 285, 312, 313), (282, 283, 314, 315), (315, 314, 316), (313, 312, 316), (311, 313, 316), (310, 309, 316), (309, 311, 316), (314, 310, 316), (312, 315, 316), (307, 308, 317), (306, 304, 317), (304, 302, 317), (302, 303, 317), (303, 307, 317), (308, 305, 317), (305, 306, 317), (301, 300, 318), (298, 301, 318), (299, 298, 318), (297, 299, 318), (300, 296, 318), (296, 295, 318), (295, 297, 318), (326, 319, 324), (325, 319, 326), (321, 319, 325), (324, 319, 322), (322, 319, 323), (323, 319, 320), (320, 319, 321), (340, 320, 321, 339), (337, 323, 320, 340), (338, 322, 323, 337), (331, 324, 322, 338), (339, 321, 325, 330), (330, 325, 326, 329), (329, 326, 324, 331), (333, 328, 329, 331), (330, 329, 328, 332), (339, 330, 332, 335), (327, 333, 331, 338), (337, 340, 336, 334), (340, 339, 335, 336), (338, 337, 334, 327), (341, 349, 350, 342), (342, 350, 351, 343), (343, 351, 352, 344), (344, 352, 353, 345), (345, 353, 354, 346), (346, 354, 355, 347), (347, 355, 356, 348), (348, 356, 349, 341), (198, 359, 360, 197), (202, 201, 200, 199), (358, 203, 197, 360), (204, 357, 359, 198), (201, 202, 357, 204), (203, 358, 199), (199, 200, 203), (242, 238, 241), (238, 242, 362), (240, 236, 361, 239), (236, 244, 363, 361), (362, 364, 245, 238), (239, 242, 241, 240), (244, 245, 364, 363), (199, 358, 357, 202), (239, 361, 362, 242), (359, 357, 358, 360), (361, 363, 364, 362), (177, 195, 196, 178), (235, 237, 246, 243), (257, 367, 240), (256, 365, 255), (244, 366, 365, 256), (240, 367, 368, 236), (236, 368, 366, 244), (368, 255, 365, 366), (367, 257, 255, 368), (255, 257, 259, 258), (255, 258, 260, 256), (370, 371, 369, 372), (369, 374, 373, 372), (370, 373, 374, 371), (373, 370, 377, 375), (372, 373, 375, 376), (370, 372, 376, 377), (377, 376, 378), (376, 375, 378), (375, 377, 378), (405, 385, 384), (384, 385, 386, 383), (383, 386, 387, 382), (382, 387, 388, 381), (381, 388, 389, 380), (380, 389, 379), (389, 390, 379), (388, 391, 390, 389), (387, 392, 391, 388), (386, 393, 392, 387), (385, 394, 393, 386), (405, 394, 385), (405, 395, 394), (394, 395, 396, 393), (393, 396, 397, 392), (392, 397, 398, 391), (391, 398, 399, 390), (390, 399, 379), (399, 400, 379), (398, 401, 400, 399), (397, 402, 401, 398), (396, 403, 402, 397), (395, 404, 403, 396), (405, 404, 395), (406, 416, 407), (416, 415, 408, 407), (415, 414, 409, 408), (414, 413, 410, 409), (413, 412, 411, 410), (412, 432, 411), (421, 432, 412), (420, 421, 412, 413), (419, 420, 413, 414), (418, 419, 414, 415), (417, 418, 415, 416), (406, 417, 416), (406, 426, 417), (426, 425, 418, 417), (425, 424, 419, 418), (424, 423, 420, 419), (423, 422, 421, 420), (422, 432, 421), (431, 432, 422), (430, 431, 422, 423), (429, 430, 423, 424), (428, 429, 424, 425), (427, 428, 425, 426), (406, 427, 426), (401, 402, 403), (400, 401, 403, 404), (379, 400, 404, 405), (406, 407, 411, 432), (407, 408, 410, 411), (408, 409, 410), (379, 405, 384, 380), (380, 384, 383, 381), (381, 383, 382), (428, 430, 429), (427, 431, 430, 428), (431, 427, 406, 432), (433, 437, 438, 434), (435, 439, 440, 436), (438, 443, 441, 434), (444, 439, 435, 442), (442, 435, 445), (434, 441, 446), (435, 436, 447, 445), (433, 434, 446, 448), (440, 450, 449, 436), (450, 437, 433, 449), (436, 449, 451, 447), (449, 433, 448, 451), (447, 451, 445), (451, 448, 446), (444, 442, 454, 452), (441, 443, 453, 455), (442, 441, 455, 454), (453, 452, 454, 455), (456, 441, 442), (445, 456, 442), (456, 446, 441), (446, 456, 451), (456, 445, 451), (148, 147, 153, 154), (145, 151, 152, 146), (147, 458, 457, 146), (458, 141, 140, 457), (137, 462, 461, 138), (462, 143, 144, 461), (138, 461, 460, 139), (461, 144, 145, 460), (142, 459, 462, 137), (459, 148, 143, 462), (141, 458, 459, 142), (458, 147, 148, 459), (139, 460, 457, 140), (460, 145, 146, 457), (341, 342, 343), (341, 343, 344, 348), (344, 345, 347, 348), (345, 346, 347), (244, 256, 245), (245, 256, 260), (175, 180, 194), (247, 249, 252), (99, 463, 100), (101, 463, 102), (104, 100, 463), (104, 463, 101), (99, 107, 105, 463), (102, 463, 105, 108), (464, 469, 470, 465), (465, 470, 471, 466), (466, 471, 472, 467), (467, 472, 473, 468), (469, 464, 474, 475), (468, 473, 477, 476), (489, 488, 487), (490, 489, 487, 486), (493, 491, 490, 486), (493, 492, 491), (486, 478, 485, 493), (487, 479, 478, 486), (488, 480, 479, 487), (489, 481, 480, 488), (490, 482, 481, 489), (491, 483, 482, 490), (492, 484, 483, 491), (493, 485, 484, 492), (159, 162, 161), (159, 161, 160), (157, 158, 155), (157, 155, 156), (169, 170, 166), (169, 166, 165)])
_uv = me_cube_001.uv_layers.new(name='UVTex')
_uv.uv.foreach_set('vector', [0.8776, 0.1406, 0.8672, 0.1198, 0.9922, 0.1198, 0.9818, 0.1406, 0.8672, 0.1198, 0.8672, 0.07813, 0.9922, 0.07813, 0.9922, 0.1198, 0.8776, 0.05729, 0.9818, 0.05729, 0.9922, 0.07813, 0.8672, 0.07813, 0.7601, 0.09403, 0.7623, 0.1059, 0.7353, 0.1203, 0.7344, 0.079, 0.7861, 0.08165, 0.7601, 0.09403, 0.7344, 0.079, 0.7865, 0.1182, 0.7353, 0.1203, 0.7623, 0.1059, 0.7623, 0.1059, 0.7601, 0.09403, 0.7861, 0.08165, 0.7865, 0.1182, 0.7852, 0.1377, 0.7446, 0.1394, 0.7353, 0.1203, 0.7865, 0.1182, 0.8181, 0.1369, 0.7852, 0.1377, 0.7865, 0.1182, 0.8162, 0.1167, 0.8162, 0.1167, 0.7865, 0.1182, 0.7861, 0.08165, 0.8169, 0.0831, 0.7861, 0.08165, 0.7344, 0.079, 0.7439, 0.05979, 0.7849, 0.06177, 0.8169, 0.0831, 0.7861, 0.08165, 0.7849, 0.06177, 0.8186, 0.06289, 0.8751, 0.009333, 0.9629, 0.009333, 0.9454, 0.03567, 0.9155, 0.04446, 0.8751, 0.009333, 0.9155, 0.04446, 0.8751, 0.04446, 0.7604, 0.04446, 0.7305, 0.03568, 0.7129, 0.009334, 0.8007, 0.009333, 0.8007, 0.04446, 0.7604, 0.04446, 0.8007, 0.009333, 0.8162, 0.1167, 0.8169, 0.0831, 0.859, 0.08028, 0.8594, 0.1191, 0.8181, 0.1369, 0.8162, 0.1167, 0.8594, 0.1191, 0.8526, 0.1394, 0.8204, 0.05324, 0.8007, 0.04446, 0.8007, 0.009333, 0.8204, 0.009333, 0.8555, 0.05324, 0.8204, 0.05324, 0.8204, 0.009333, 0.8555, 0.009333, 0.8169, 0.0831, 0.8186, 0.06289, 0.8523, 0.0604, 0.859, 0.08028, 0.8751, 0.04446, 0.8555, 0.05324, 0.8555, 0.009333, 0.8751, 0.009333, 0.875, 0.1656, 0.8684, 0.242, 0.8286, 0.2536, 0.8386, 0.1522, 0.7918, 0.2344, 0.8003, 0.1583, 0.8386, 0.1522, 0.8286, 0.2536, 0.6999, 0.1016, 0.6999, 0.006095, 0.7266, 0.05384, 0.6814, 0.242, 0.6748, 0.1656, 0.7112, 0.1522, 0.7212, 0.2536, 0.7495, 0.1583, 0.758, 0.2344, 0.7212, 0.2536, 0.7112, 0.1522, 0.6283, 0.006095, 0.6283, 0.1016, 0.6016, 0.05384, 0.6999, 0.006095, 0.6999, 0.1016, 0.6283, 0.1016, 0.6283, 0.006095, 0.7918, 0.2344, 0.758, 0.2344, 0.7495, 0.1583, 0.8003, 0.1583, 0.6748, 0.1656, 0.6814, 0.242, 0.6482, 0.2486, 0.625, 0.1755, 0.8162, 0.1167, 0.8594, 0.1191, 0.859, 0.08028, 0.8169, 0.0831, 0.8181, 0.1369, 0.8526, 0.1394, 0.8594, 0.1191, 0.8162, 0.1167, 0.8204, 0.05322, 0.8204, 0.009316, 0.8007, 0.009307, 0.8007, 0.04443, 0.8555, 0.05324, 0.8555, 0.009333, 0.8204, 0.009316, 0.8204, 0.05322, 0.8169, 0.0831, 0.859, 0.08028, 0.8523, 0.0604, 0.8186, 0.06289, 0.8751, 0.04447, 0.8751, 0.009343, 0.8555, 0.009333, 0.8555, 0.05324, 0.875, 0.1656, 0.8386, 0.1522, 0.8286, 0.2536, 0.8684, 0.242, 0.7918, 0.2344, 0.8286, 0.2536, 0.8386, 0.1522, 0.8003, 0.1583, 0.6283, 0.006095, 0.6016, 0.05384, 0.6283, 0.1016, 0.6814, 0.242, 0.7212, 0.2536, 0.7112, 0.1522, 0.6748, 0.1656, 0.7495, 0.1583, 0.7112, 0.1522, 0.7212, 0.2536, 0.758, 0.2344, 0.6999, 0.1016, 0.7266, 0.05384, 0.6999, 0.006095, 0.6283, 0.1016, 0.6999, 0.1016, 0.6999, 0.006095, 0.6283, 0.006095, 0.7918, 0.2344, 0.8003, 0.1583, 0.7495, 0.1583, 0.758, 0.2344, 0.6748, 0.1656, 0.625, 0.1755, 0.6482, 0.2486, 0.6814, 0.242, 0.8181, 0.1369, 0.8162, 0.1167, 0.7865, 0.1182, 0.7852, 0.1377, 0.7852, 0.1377, 0.7865, 0.1182, 0.7353, 0.1203, 0.7446, 0.1394, 0.8162, 0.1167, 0.8169, 0.0831, 0.7861, 0.08165, 0.7865, 0.1182, 0.9922, 0.1198, 0.9922, 0.07813, 0.8672, 0.07813, 0.8672, 0.1198, 0.9922, 0.07813, 0.9818, 0.05729, 0.8776, 0.05729, 0.8672, 0.07813, 0.8169, 0.0831, 0.8186, 0.06289, 0.7849, 0.06177, 0.7861, 0.08165, 0.7861, 0.08165, 0.7849, 0.06177, 0.7439, 0.05979, 0.7344, 0.079, 0.9818, 0.1406, 0.9922, 0.1198, 0.8672, 0.1198, 0.8776, 0.1406, 0.8751, 0.009343, 0.8751, 0.04447, 0.9155, 0.04448, 0.8751, 0.009343, 0.9155, 0.04448, 0.9454, 0.03572, 0.9629, 0.009386, 0.8007, 0.04443, 0.8007, 0.009307, 0.7603, 0.04441, 0.7603, 0.04441, 0.8007, 0.009307, 0.7129, 0.009264, 0.7305, 0.03561, 0.7623, 0.1059, 0.7865, 0.1182, 0.7861, 0.08165, 0.7601, 0.09403, 0.7344, 0.079, 0.7601, 0.09403, 0.7861, 0.08165, 0.7865, 0.1182, 0.7623, 0.1059, 0.7353, 0.1203, 0.7353, 0.1203, 0.7623, 0.1059, 0.7601, 0.09403, 0.7344, 0.079, 0.4538, 0.07812, 0.4818, 0.1406, 0.5377, 0.1406, 0.5656, 0.07812, 0.5377, 0.01562, 0.4818, 0.01562, 0.4538, 0.07812, 0.5656, 0.07812, 0.5656, 0.07812, 0.5377, 0.1406, 0.4818, 0.1406, 0.4538, 0.07813, 0.4818, 0.01562, 0.5377, 0.01563, 0.5656, 0.07812, 0.4538, 0.07813, 0.8967, 0.3875, 0.8564, 0.376, 0.8528, 0.479, 0.8802, 0.4811, 0.7686, 0.376, 0.7283, 0.3875, 0.7448, 0.4811, 0.7722, 0.479, 1.003, 0.2188, 0.8913, 0.2188, 0.9263, 0.2812, 0.9822, 0.2812, 0.8913, 0.2188, 1.003, 0.2188, 0.9822, 0.1563, 0.9263, 0.1562, 0.8528, 0.479, 0.8564, 0.376, 0.8125, 0.3524, 0.8125, 0.5107, 0.8125, 0.5107, 0.8125, 0.3524, 0.7686, 0.376, 0.7722, 0.479, 0.8915, 0.4608, 0.9375, 0.3774, 0.8967, 0.3875, 0.9277, 0.4409, 0.9375, 0.3774, 0.8915, 0.4608, 0.8802, 0.4811, 0.8915, 0.4608, 0.8967, 0.3875, 0.7335, 0.4608, 0.7283, 0.3875, 0.6875, 0.3774, 0.7448, 0.4811, 0.7283, 0.3875, 0.7335, 0.4608, 0.7335, 0.4608, 0.6875, 0.3774, 0.6973, 0.4409, 0.8992, 0.3102, 0.8508, 0.3102, 0.8508, 0.3587, 0.8992, 0.3587, 0.7658, 0.3101, 0.7658, 0.259, 0.736, 0.259, 0.736, 0.3101, 0.736, 0.3101, 0.736, 0.3634, 0.7658, 0.3634, 0.7658, 0.3101, 0.8125, 0.3101, 0.7658, 0.259, 0.7658, 0.3101, 0.736, 0.259, 0.6875, 0.3101, 0.736, 0.3101, 0.6875, 0.3101, 0.736, 0.3634, 0.736, 0.3101, 0.7658, 0.3101, 0.7658, 0.3634, 0.8125, 0.3101, 0.8992, 0.3102, 0.8992, 0.3587, 0.9375, 0.3344, 0.8508, 0.3587, 0.8508, 0.3102, 0.8125, 0.3344, 0.8802, 0.4811, 0.8528, 0.479, 0.8961, 0.5249, 0.7722, 0.479, 0.7448, 0.4811, 0.7289, 0.5249, 0.8125, 0.5107, 0.8961, 0.5249, 0.8528, 0.479, 0.8125, 0.5107, 0.7722, 0.479, 0.7289, 0.5249, 0.8915, 0.4608, 0.8802, 0.4811, 0.8961, 0.5249, 0.9277, 0.4409, 0.7335, 0.4608, 0.6973, 0.4409, 0.7289, 0.5249, 0.7448, 0.4811, 0.8967, 0.3875, 0.8802, 0.4811, 0.8528, 0.479, 0.8564, 0.376, 0.7686, 0.376, 0.7722, 0.479, 0.7448, 0.4811, 0.7283, 0.3875, 1.003, 0.2188, 0.9822, 0.2812, 0.9263, 0.2812, 0.8913, 0.2188, 0.8913, 0.2188, 0.9263, 0.1562, 0.9822, 0.1562, 1.003, 0.2188, 0.8528, 0.479, 0.8125, 0.5107, 0.8125, 0.3524, 0.8564, 0.376, 0.8125, 0.5107, 0.7722, 0.479, 0.7686, 0.376, 0.8125, 0.3524, 0.8915, 0.4608, 0.8967, 0.3875, 0.9375, 0.3774, 0.9277, 0.4409, 0.8915, 0.4608, 0.9375, 0.3774, 0.8802, 0.4811, 0.8967, 0.3875, 0.8915, 0.4608, 0.7335, 0.4608, 0.6875, 0.3774, 0.7283, 0.3875, 0.7448, 0.4811, 0.7335, 0.4608, 0.7283, 0.3875, 0.7335, 0.4608, 0.6973, 0.4409, 0.6875, 0.3774, 0.5176, 0.6337, 0.4824, 0.6337, 0.4824, 0.6039, 0.5176, 0.6039, 0.5176, 0.6039, 0.4824, 0.6039, 0.4824, 0.5696, 0.5176, 0.5696, 0.5176, 0.9446, 0.4824, 0.9446, 0.4824, 0.9102, 0.5176, 0.9102, 0.5176, 0.9102, 0.4824, 0.9102, 0.4824, 0.8804, 0.5176, 0.8804, 0.5176, 0.8804, 0.4824, 0.8804, 0.4824, 0.8292, 0.5176, 0.8292, 0.5176, 0.8292, 0.4824, 0.8292, 0.4824, 0.8075, 0.5176, 0.8075, 0.5176, 0.8075, 0.4824, 0.8075, 0.4824, 0.7753, 0.5176, 0.7753, 0.5176, 0.7753, 0.4824, 0.7753, 0.4824, 0.7389, 0.5176, 0.7389, 0.5176, 0.7389, 0.4824, 0.7389, 0.4824, 0.7066, 0.5176, 0.7066, 0.5176, 0.7066, 0.4824, 0.7066, 0.4824, 0.6849, 0.5176, 0.6849, 0.5176, 0.6849, 0.4824, 0.6849, 0.4824, 0.6337, 0.5176, 0.6337, 0.4939, 0.5384, 0.4688, 0.5058, 0.4688, 0.435, 0.4939, 0.4187, 0.5374, 0.5572, 0.4939, 0.5384, 0.4939, 0.4187, 0.5374, 0.4093, 0.5876, 0.5572, 0.5374, 0.5572, 0.5374, 0.4093, 0.5876, 0.4093, 0.6311, 0.5384, 0.5876, 0.5572, 0.5876, 0.4093, 0.6311, 0.4187, 0.6562, 0.5058, 0.6311, 0.5384, 0.6311, 0.4187, 0.6562, 0.435, 0.6562, 0.2854, 0.6562, 0.3561, 0.6311, 0.3724, 0.6311, 0.2528, 0.6311, 0.2528, 0.6311, 0.3724, 0.5876, 0.3819, 0.5876, 0.2339, 0.5876, 0.2339, 0.5876, 0.3819, 0.5374, 0.3819, 0.5374, 0.2339, 0.5374, 0.2339, 0.5374, 0.3819, 0.4939, 0.3724, 0.4939, 0.2528, 0.4939, 0.2528, 0.4939, 0.3724, 0.4688, 0.3561, 0.4688, 0.2854, 0.5859, 0.7839, 0.5859, 0.8144, 0.5783, 0.8144, 0.5783, 0.7839, 0.5391, 0.8144, 0.5391, 0.7839, 0.5467, 0.7839, 0.5467, 0.8144, 0.5876, 0.2339, 0.5374, 0.2339, 0.5374, 0.2218, 0.5876, 0.2218, 0.5374, 0.5572, 0.5876, 0.5572, 0.5876, 0.5694, 0.5374, 0.5694, 0.5783, 0.7839, 0.5783, 0.8144, 0.5467, 0.8144, 0.5467, 0.7839, 0.7691, 0.8637, 0.8514, 0.8637, 0.8483, 0.9938, 0.7679, 0.9938, 0.705, 0.8637, 0.7691, 0.8637, 0.7679, 0.9938, 0.7058, 0.9938, 0.8514, 0.8637, 0.9175, 0.8637, 0.9135, 0.9938, 0.8483, 0.9938, 0.5495, 0.661, 0.7005, 0.661, 0.7031, 0.7399, 0.5469, 0.7399, 0.6627, 0.6159, 0.7005, 0.661, 0.5495, 0.661, 0.5873, 0.6159, 0.975, 0.6313, 0.95, 0.7562, 0.8, 0.7563, 0.775, 0.6313, 0.4506, 0.3355, 0.4198, 0.3561, 0.3963, 0.2437, 0.4067, 0.2437, 0.4198, 0.3561, 0.3109, 0.3561, 0.3342, 0.2437, 0.3963, 0.2437, 0.3109, 0.3561, 0.2802, 0.3355, 0.3233, 0.2437, 0.3342, 0.2437, 0.4067, 0.207, 0.3963, 0.1962, 0.4162, 0.1487, 0.4506, 0.1717, 0.3342, 0.1962, 0.3233, 0.207, 0.2802, 0.1717, 0.3146, 0.1487, 0.3963, 0.2437, 0.3963, 0.207, 0.4067, 0.207, 0.4067, 0.2437, 0.3963, 0.207, 0.3963, 0.1962, 0.4067, 0.207, 0.3342, 0.2437, 0.3342, 0.207, 0.3963, 0.207, 0.3963, 0.2437, 0.3342, 0.207, 0.3342, 0.1962, 0.3963, 0.1962, 0.3963, 0.207, 0.3342, 0.207, 0.3342, 0.2437, 0.3233, 0.2437, 0.3233, 0.207, 0.3342, 0.1962, 0.3342, 0.207, 0.3233, 0.207, 0.2659, 0.8853, 0.2672, 0.9703, 0.2328, 0.9577, 0.2316, 0.8726, 0.08214, 0.7342, 0.1484, 0.7458, 0.1484, 0.792, 0.08214, 0.819, 0.2328, 0.9577, 0.1877, 0.9528, 0.1875, 0.837, 0.2316, 0.8726, 0.3123, 0.9752, 0.2672, 0.9703, 0.2659, 0.8853, 0.3125, 0.8593, 0.8508, 0.3587, 0.8508, 0.3102, 0.8992, 0.3102, 0.8992, 0.3587, 0.7658, 0.3101, 0.736, 0.3101, 0.736, 0.259, 0.7658, 0.259, 0.736, 0.3101, 0.7658, 0.3101, 0.7658, 0.3634, 0.736, 0.3634, 0.8125, 0.3101, 0.7658, 0.3101, 0.7658, 0.259, 0.736, 0.259, 0.736, 0.3101, 0.6875, 0.3101, 0.6875, 0.3101, 0.736, 0.3101, 0.736, 0.3634, 0.7658, 0.3101, 0.8125, 0.3101, 0.7658, 0.3634, 0.8508, 0.3587, 0.8125, 0.3344, 0.8508, 0.3102, 0.8992, 0.3102, 0.9375, 0.3344, 0.8992, 0.3587, 0.0627, 0.9743, 0.0625, 0.8584, 0.1076, 0.8342, 0.1078, 0.9694, 0.1426, 0.9577, 0.1423, 0.8226, 0.1875, 0.837, 0.1877, 0.9528, 0.1076, 0.8342, 0.1423, 0.8226, 0.1426, 0.9577, 0.1078, 0.9694, 0.1336, 0.68, 0.09314, 0.6813, 0.1023, 0.589, 0.1272, 0.5873, 0.175, 0.6778, 0.1336, 0.68, 0.1272, 0.5873, 0.169, 0.5846, 0.2518, 0.673, 0.21, 0.6756, 0.204, 0.5823, 0.2458, 0.5796, 0.05992, 0.6786, 0.01923, 0.6713, 0.04226, 0.5796, 0.06672, 0.5858, 0.21, 0.6756, 0.175, 0.6778, 0.169, 0.5846, 0.204, 0.5823, 0.09314, 0.6813, 0.05992, 0.6786, 0.06672, 0.5858, 0.1023, 0.589, 0.1406, 0.3437, 0.1861, 0.3267, 0.1861, 0.429, 0.1406, 0.4119, 0.1861, 0.3267, 0.2656, 0.3438, 0.2656, 0.4119, 0.1861, 0.429, 0.3835, 0.6665, 0.4603, 0.6668, 0.4663, 0.6967, 0.3895, 0.6964, 0.3503, 0.7519, 0.3293, 0.7469, 0.3311, 0.6918, 0.3522, 0.6967, 0.4663, 0.6967, 0.4577, 0.7449, 0.4137, 0.725, 0.3895, 0.6964, 0.385, 0.7501, 0.3503, 0.7519, 0.3522, 0.6967, 0.3849, 0.7159, 0.3835, 0.6665, 0.4019, 0.6338, 0.448, 0.6194, 0.4603, 0.6668, 0.2954, 0.7044, 0.3311, 0.6918, 0.3293, 0.7469, 0.2956, 0.7386, 0.2954, 0.7044, 0.2956, 0.7386, 0.3293, 0.7469, 0.3311, 0.6918, 0.3835, 0.6665, 0.4603, 0.6668, 0.448, 0.6194, 0.4019, 0.6338, 0.385, 0.7501, 0.3849, 0.7159, 0.3522, 0.6967, 0.3503, 0.7519, 0.4663, 0.6967, 0.3895, 0.6964, 0.4137, 0.725, 0.4577, 0.7449, 0.3503, 0.7519, 0.3522, 0.6967, 0.3311, 0.6918, 0.3293, 0.7469, 0.3835, 0.6665, 0.3895, 0.6964, 0.4663, 0.6967, 0.4603, 0.6668, 0.1076, 0.8342, 0.1078, 0.9694, 0.1426, 0.9577, 0.1423, 0.8226, 0.1426, 0.9577, 0.1877, 0.9528, 0.1875, 0.837, 0.1423, 0.8226, 0.0627, 0.9743, 0.1078, 0.9694, 0.1076, 0.8342, 0.0625, 0.8584, 0.3123, 0.9752, 0.3125, 0.8593, 0.2659, 0.8853, 0.2672, 0.9703, 0.2328, 0.9577, 0.2316, 0.8726, 0.1875, 0.837, 0.1877, 0.9528, 0.08214, 0.7342, 0.08214, 0.819, 0.1484, 0.792, 0.1484, 0.7458, 0.2659, 0.8853, 0.2316, 0.8726, 0.2328, 0.9577, 0.2672, 0.9703, 0.0114, 0.5055, 0.01189, 0.4578, 0.05461, 0.4582, 0.05411, 0.506, 0.2104, 0.5081, 0.217, 0.4603, 0.2483, 0.4578, 0.2522, 0.5057, 0.05411, 0.506, 0.05461, 0.4582, 0.1023, 0.4587, 0.08992, 0.5064, 0.1143, 0.19, 0.1228, 0.2104, 0.1151, 0.2138, 0.1074, 0.1895, 0.09315, 0.2546, 0.09315, 0.2734, 0.07882, 0.2734, 0.07882, 0.2546, 0.09175, 0.2183, 0.08884, 0.1909, 0.09497, 0.1897, 0.09858, 0.2181, 0.1074, 0.1895, 0.1151, 0.2138, 0.1083, 0.2163, 0.1021, 0.1892, 0.1021, 0.1892, 0.1083, 0.2163, 0.1035, 0.2177, 0.09862, 0.1891, 0.09858, 0.2181, 0.09497, 0.1897, 0.09862, 0.1891, 0.1035, 0.2177, 0.06255, 0.2126, 0.06331, 0.1854, 0.06686, 0.185, 0.06719, 0.213, 0.07043, 0.1853, 0.07181, 0.2125, 0.06719, 0.213, 0.06686, 0.185, 0.07617, 0.1859, 0.0781, 0.2115, 0.07181, 0.2125, 0.07043, 0.1853, 0.05624, 0.2117, 0.05758, 0.1861, 0.06331, 0.1854, 0.06255, 0.2126, 0.1075, 0.2546, 0.1075, 0.2734, 0.09315, 0.2734, 0.09315, 0.2546, 0.02741, 0.1895, 0.01973, 0.2138, 0.01201, 0.2104, 0.0205, 0.19, 0.1218, 0.2546, 0.1218, 0.2734, 0.1075, 0.2734, 0.1075, 0.2546, 0.01973, 0.2138, 0.02741, 0.1895, 0.03263, 0.1892, 0.0265, 0.2163, 0.04593, 0.1909, 0.04303, 0.2183, 0.0362, 0.2181, 0.03981, 0.1897, 0.03981, 0.1897, 0.0362, 0.2181, 0.03127, 0.2177, 0.03616, 0.1891, 0.0265, 0.2163, 0.03263, 0.1892, 0.03616, 0.1891, 0.03127, 0.2177, 0.09862, 0.1891, 0.09497, 0.1897, 0.09716, 0.1734, 0.09905, 0.1736, 0.1021, 0.1892, 0.09862, 0.1891, 0.09905, 0.1736, 0.101, 0.1735, 0.1074, 0.1895, 0.1021, 0.1892, 0.101, 0.1735, 0.1032, 0.1733, 0.09497, 0.1897, 0.08884, 0.1909, 0.09494, 0.1731, 0.09716, 0.1734, 0.08884, 0.1909, 0.0821, 0.1877, 0.09177, 0.1724, 0.09494, 0.1731, 0.09315, 0.2546, 0.07882, 0.2546, 0.0824, 0.2376, 0.08957, 0.2376, 0.1143, 0.19, 0.1074, 0.1895, 0.1032, 0.1733, 0.1063, 0.1729, 0.07043, 0.1853, 0.06686, 0.185, 0.06669, 0.17, 0.06847, 0.1699, 0.07617, 0.1859, 0.07043, 0.1853, 0.06847, 0.1699, 0.07054, 0.1696, 0.1075, 0.2546, 0.09315, 0.2546, 0.09674, 0.2376, 0.1039, 0.2376, 0.05758, 0.1861, 0.05136, 0.1833, 0.05991, 0.1692, 0.06284, 0.1697, 0.06331, 0.1854, 0.05758, 0.1861, 0.06284, 0.1697, 0.06491, 0.1699, 0.06686, 0.185, 0.06331, 0.1854, 0.06491, 0.1699, 0.06669, 0.17, 0.08233, 0.183, 0.07617, 0.1859, 0.07054, 0.1696, 0.07345, 0.169, 0.1218, 0.2546, 0.1075, 0.2546, 0.1111, 0.2376, 0.1182, 0.2376, 0.04593, 0.1909, 0.03981, 0.1897, 0.03762, 0.1734, 0.03984, 0.1731, 0.03616, 0.1891, 0.03263, 0.1892, 0.03382, 0.1735, 0.03572, 0.1736, 0.03981, 0.1897, 0.03616, 0.1891, 0.03572, 0.1736, 0.03762, 0.1734, 0.03263, 0.1892, 0.02741, 0.1895, 0.03163, 0.1733, 0.03382, 0.1735, 0.02741, 0.1895, 0.0205, 0.19, 0.02849, 0.1729, 0.03163, 0.1733, 0.05268, 0.1877, 0.04593, 0.1909, 0.03984, 0.1731, 0.043, 0.1724, 0.043, 0.1724, 0.03984, 0.1731, 0.03532, 0.1602, 0.03163, 0.1733, 0.02849, 0.1729, 0.03532, 0.1602, 0.03382, 0.1735, 0.03163, 0.1733, 0.03532, 0.1602, 0.03762, 0.1734, 0.03572, 0.1736, 0.03532, 0.1602, 0.03572, 0.1736, 0.03382, 0.1735, 0.03532, 0.1602, 0.03984, 0.1731, 0.03762, 0.1734, 0.03532, 0.1602, 0.1182, 0.2376, 0.1111, 0.2376, 0.1147, 0.2266, 0.07345, 0.169, 0.07054, 0.1696, 0.06655, 0.1575, 0.06669, 0.17, 0.06491, 0.1699, 0.06655, 0.1575, 0.06491, 0.1699, 0.06284, 0.1697, 0.06655, 0.1575, 0.06284, 0.1697, 0.05991, 0.1692, 0.06655, 0.1575, 0.1039, 0.2376, 0.09674, 0.2376, 0.1003, 0.2266, 0.07054, 0.1696, 0.06847, 0.1699, 0.06655, 0.1575, 0.06847, 0.1699, 0.06669, 0.17, 0.06655, 0.1575, 0.1063, 0.1729, 0.1032, 0.1733, 0.09946, 0.1602, 0.08957, 0.2376, 0.0824, 0.2376, 0.08598, 0.2266, 0.09494, 0.1731, 0.09177, 0.1724, 0.09946, 0.1602, 0.09716, 0.1734, 0.09494, 0.1731, 0.09946, 0.1602, 0.1032, 0.1733, 0.101, 0.1735, 0.09946, 0.1602, 0.101, 0.1735, 0.09905, 0.1736, 0.09946, 0.1602, 0.09905, 0.1736, 0.09716, 0.1734, 0.09946, 0.1602, 0.03109, 0.2558, 0.01597, 0.2556, 0.03118, 0.2533, 0.03113, 0.2582, 0.01597, 0.2556, 0.03109, 0.2558, 0.03123, 0.2618, 0.01597, 0.2556, 0.03113, 0.2582, 0.03118, 0.2533, 0.01597, 0.2556, 0.03135, 0.2498, 0.03135, 0.2498, 0.01597, 0.2556, 0.03119, 0.2451, 0.04211, 0.2254, 0.05856, 0.2296, 0.04211, 0.2338, 0.03098, 0.2664, 0.01597, 0.2556, 0.03123, 0.2618, 0.04513, 0.2756, 0.03098, 0.2664, 0.03123, 0.2618, 0.0466, 0.2668, 0.02893, 0.2212, 0.04211, 0.2254, 0.04211, 0.2338, 0.02893, 0.238, 0.04682, 0.2451, 0.03135, 0.2498, 0.03119, 0.2451, 0.04553, 0.2362, 0.04729, 0.2515, 0.03118, 0.2533, 0.03135, 0.2498, 0.04682, 0.2451, 0.0466, 0.2668, 0.03123, 0.2618, 0.03113, 0.2582, 0.04719, 0.2604, 0.04719, 0.2604, 0.03113, 0.2582, 0.03109, 0.2558, 0.04746, 0.256, 0.04746, 0.256, 0.03109, 0.2558, 0.03118, 0.2533, 0.04729, 0.2515, 0.07618, 0.2508, 0.07641, 0.2563, 0.04746, 0.256, 0.04729, 0.2515, 0.04719, 0.2604, 0.04746, 0.256, 0.07641, 0.2563, 0.07607, 0.2617, 0.0466, 0.2668, 0.04719, 0.2604, 0.07607, 0.2617, 0.07516, 0.2695, 0.07543, 0.243, 0.07618, 0.2508, 0.04729, 0.2515, 0.04682, 0.2451, 0.02893, 0.2212, 0.02893, 0.238, 0.003136, 0.238, 0.003136, 0.2212, 0.04513, 0.2756, 0.0466, 0.2668, 0.07516, 0.2695, 0.07376, 0.2787, 0.04682, 0.2451, 0.04553, 0.2362, 0.07421, 0.2337, 0.07543, 0.243, 0.166, 0.05078, 0.166, 0.1406, 0.1543, 0.1406, 0.1543, 0.05078, 0.1543, 0.05078, 0.1543, 0.1406, 0.1426, 0.1406, 0.1426, 0.05078, 0.1426, 0.05078, 0.1426, 0.1406, 0.1309, 0.1406, 0.1309, 0.05078, 0.1309, 0.05078, 0.1309, 0.1406, 0.1426, 0.1406, 0.1426, 0.05078, 0.1426, 0.05078, 0.1426, 0.1406, 0.1543, 0.1406, 0.1543, 0.05078, 0.1543, 0.05078, 0.1543, 0.1406, 0.166, 0.1406, 0.166, 0.05078, 0.166, 0.05078, 0.166, 0.1406, 0.1777, 0.1406, 0.1777, 0.05078, 0.1777, 0.05078, 0.1777, 0.1406, 0.166, 0.1406, 0.166, 0.05078, 0.09314, 0.6813, 0.09258, 0.71, 0.05657, 0.7077, 0.05992, 0.6786, 0.176, 0.6953, 0.175, 0.6778, 0.21, 0.6756, 0.2111, 0.6932, 0.007812, 0.7192, 0.01923, 0.6713, 0.05992, 0.6786, 0.05657, 0.7077, 0.1336, 0.68, 0.1352, 0.7265, 0.09258, 0.71, 0.09314, 0.6813, 0.175, 0.6778, 0.176, 0.6953, 0.1352, 0.7265, 0.1336, 0.68, 0.2518, 0.673, 0.2578, 0.7209, 0.2111, 0.6932, 0.2111, 0.6932, 0.21, 0.6756, 0.2518, 0.673, 0.05393, 0.5239, 0.0114, 0.5055, 0.05411, 0.506, 0.0114, 0.5055, 0.05393, 0.5239, 0.007812, 0.5546, 0.08992, 0.5064, 0.1324, 0.5307, 0.1321, 0.5545, 0.08973, 0.5243, 0.1324, 0.5307, 0.1754, 0.5072, 0.175, 0.5371, 0.1321, 0.5545, 0.2578, 0.5546, 0.2108, 0.5374, 0.2104, 0.5081, 0.2522, 0.5057, 0.08973, 0.5243, 0.05393, 0.5239, 0.05411, 0.506, 0.08992, 0.5064, 0.1754, 0.5072, 0.2104, 0.5081, 0.2108, 0.5374, 0.175, 0.5371, 0.4375, 0.6045, 0.3712, 0.6315, 0.3712, 0.5467, 0.4375, 0.5583, 0.4375, 0.5583, 0.3712, 0.5467, 0.3712, 0.6315, 0.4375, 0.6045, 0.3125, 0.5583, 0.3712, 0.5467, 0.3712, 0.6315, 0.3125, 0.6045, 0.3712, 0.5467, 0.3125, 0.5583, 0.3125, 0.6045, 0.3712, 0.6315, 0.08214, 0.819, 0.02344, 0.8075, 0.02344, 0.7612, 0.08214, 0.7342, 0.08214, 0.819, 0.08214, 0.7342, 0.02344, 0.7612, 0.02344, 0.8075, 0.1023, 0.4587, 0.1019, 0.5065, 0.08992, 0.5064, 0.06027, 0.4375, 0.04241, 0.4375, 0.01563, 0.375, 0.1754, 0.5072, 0.1632, 0.5065, 0.1662, 0.4581, 0.1783, 0.4588, 0.2771, 0.4731, 0.2833, 0.4589, 0.3391, 0.4641, 0.3389, 0.4878, 0.3389, 0.4878, 0.3391, 0.4641, 0.3948, 0.4597, 0.4009, 0.474, 0.3391, 0.4641, 0.3396, 0.3872, 0.4021, 0.3941, 0.3948, 0.4597, 0.2833, 0.4589, 0.2771, 0.3932, 0.3396, 0.3872, 0.3391, 0.4641, 0.01563, 0.375, 0.04241, 0.3125, 0.1138, 0.3125, 0.1272, 0.375, 0.01563, 0.375, 0.1272, 0.375, 0.1138, 0.4196, 0.06027, 0.4375, 0.2033, 0.05423, 0.2033, 0.1316, 0.2342, 0.1316, 0.2342, 0.05423, 0.2342, 0.1316, 0.2033, 0.1316, 0.2033, 0.05423, 0.2342, 0.05423, 0.2449, 0.05423, 0.2511, 0.05423, 0.2511, 0.1316, 0.2449, 0.1316, 0.2511, 0.05423, 0.2449, 0.05423, 0.2464, 0.02329, 0.2495, 0.02329, 0.2342, 0.05423, 0.2033, 0.05423, 0.2033, 0.02329, 0.2187, 0.02329, 0.2033, 0.05423, 0.2342, 0.05423, 0.2187, 0.02329, 0.2033, 0.02329, 0.2033, 0.02329, 0.2187, 0.02329, 0.2033, 0.007819, 0.2187, 0.02329, 0.2033, 0.02329, 0.2033, 0.007819, 0.2495, 0.02329, 0.2464, 0.02329, 0.248, 0.007819, 0.3438, 0.8876, 0.3585, 0.9126, 0.345, 0.9188, 0.345, 0.9188, 0.3585, 0.9126, 0.3749, 0.9321, 0.3568, 0.9479, 0.3568, 0.9479, 0.3749, 0.9321, 0.3934, 0.9472, 0.3788, 0.9691, 0.3788, 0.9691, 0.3934, 0.9472, 0.4145, 0.9584, 0.4068, 0.9813, 0.4068, 0.9813, 0.4145, 0.9584, 0.4391, 0.9661, 0.4386, 0.9813, 0.4386, 0.9813, 0.4391, 0.9661, 0.4688, 0.9703, 0.4391, 0.9661, 0.4445, 0.954, 0.4688, 0.9703, 0.4145, 0.9584, 0.4242, 0.9403, 0.4445, 0.954, 0.4391, 0.9661, 0.3934, 0.9472, 0.4061, 0.9278, 0.4242, 0.9403, 0.4145, 0.9584, 0.3749, 0.9321, 0.3876, 0.9164, 0.4061, 0.9278, 0.3934, 0.9472, 0.3585, 0.9126, 0.3674, 0.9031, 0.3876, 0.9164, 0.3749, 0.9321, 0.3438, 0.8876, 0.3674, 0.9031, 0.3585, 0.9126, 0.3438, 0.8876, 0.3725, 0.8911, 0.3674, 0.9031, 0.3674, 0.9031, 0.3725, 0.8911, 0.3969, 0.8985, 0.3876, 0.9164, 0.3876, 0.9164, 0.3969, 0.8985, 0.4184, 0.9089, 0.4061, 0.9278, 0.4061, 0.9278, 0.4184, 0.9089, 0.4369, 0.9242, 0.4242, 0.9403, 0.4242, 0.9403, 0.4369, 0.9242, 0.4539, 0.9444, 0.4445, 0.954, 0.4445, 0.954, 0.4539, 0.9444, 0.4688, 0.9703, 0.4539, 0.9444, 0.4679, 0.9381, 0.4688, 0.9703, 0.4369, 0.9242, 0.4556, 0.9079, 0.4679, 0.9381, 0.4539, 0.9444, 0.4184, 0.9089, 0.4329, 0.8863, 0.4556, 0.9079, 0.4369, 0.9242, 0.3969, 0.8985, 0.4038, 0.8743, 0.4329, 0.8863, 0.4184, 0.9089, 0.3725, 0.8911, 0.3726, 0.8766, 0.4038, 0.8743, 0.3969, 0.8985, 0.3438, 0.8876, 0.3726, 0.8766, 0.3725, 0.8911, 0.3438, 0.8876, 0.3725, 0.8911, 0.3726, 0.8766, 0.3725, 0.8911, 0.3969, 0.8985, 0.4038, 0.8743, 0.3726, 0.8766, 0.3969, 0.8985, 0.4184, 0.9089, 0.4329, 0.8863, 0.4038, 0.8743, 0.4184, 0.9089, 0.4369, 0.9242, 0.4556, 0.9079, 0.4329, 0.8863, 0.4369, 0.9242, 0.4539, 0.9444, 0.4679, 0.9381, 0.4556, 0.9079, 0.4539, 0.9444, 0.4688, 0.9703, 0.4679, 0.9381, 0.4445, 0.954, 0.4688, 0.9703, 0.4539, 0.9444, 0.4242, 0.9403, 0.4445, 0.954, 0.4539, 0.9444, 0.4369, 0.9242, 0.4061, 0.9278, 0.4242, 0.9403, 0.4369, 0.9242, 0.4184, 0.9089, 0.3876, 0.9164, 0.4061, 0.9278, 0.4184, 0.9089, 0.3969, 0.8985, 0.3674, 0.9031, 0.3876, 0.9164, 0.3969, 0.8985, 0.3725, 0.8911, 0.3438, 0.8876, 0.3674, 0.9031, 0.3725, 0.8911, 0.3438, 0.8876, 0.3585, 0.9126, 0.3674, 0.9031, 0.3585, 0.9126, 0.3749, 0.9321, 0.3876, 0.9164, 0.3674, 0.9031, 0.3749, 0.9321, 0.3934, 0.9472, 0.4061, 0.9278, 0.3876, 0.9164, 0.3934, 0.9472, 0.4145, 0.9584, 0.4242, 0.9403, 0.4061, 0.9278, 0.4145, 0.9584, 0.4391, 0.9661, 0.4445, 0.954, 0.4242, 0.9403, 0.4391, 0.9661, 0.4688, 0.9703, 0.4445, 0.954, 0.4386, 0.9813, 0.4688, 0.9703, 0.4391, 0.9661, 0.4068, 0.9813, 0.4386, 0.9813, 0.4391, 0.9661, 0.4145, 0.9584, 0.3788, 0.9691, 0.4068, 0.9813, 0.4145, 0.9584, 0.3934, 0.9472, 0.3569, 0.9479, 0.3788, 0.9691, 0.3934, 0.9472, 0.3749, 0.9321, 0.345, 0.9188, 0.3569, 0.9479, 0.3749, 0.9321, 0.3585, 0.9126, 0.3438, 0.8876, 0.345, 0.9188, 0.3585, 0.9126, 0.4188, 0.8594, 0.3937, 0.8594, 0.3719, 0.8468, 0.4406, 0.8468, 0.4188, 0.8594, 0.3719, 0.8468, 0.3594, 0.8251, 0.4531, 0.8251, 0.4406, 0.8468, 0.3594, 0.8251, 0.3594, 0.7999, 0.3594, 0.7999, 0.3719, 0.7782, 0.4531, 0.7999, 0.4531, 0.8251, 0.3719, 0.7782, 0.3937, 0.7656, 0.4406, 0.7782, 0.4531, 0.7999, 0.3937, 0.7656, 0.4188, 0.7656, 0.4406, 0.7782, 0.4531, 0.8251, 0.3594, 0.7999, 0.3719, 0.7782, 0.4531, 0.7999, 0.4531, 0.7999, 0.3719, 0.7782, 0.3937, 0.7656, 0.4406, 0.7782, 0.4406, 0.7782, 0.3937, 0.7656, 0.4188, 0.7656, 0.3719, 0.8468, 0.4188, 0.8594, 0.3937, 0.8594, 0.3594, 0.8251, 0.4406, 0.8468, 0.4188, 0.8594, 0.3719, 0.8468, 0.4406, 0.8468, 0.3594, 0.8251, 0.3594, 0.7999, 0.4531, 0.8251, 0.03607, 0.02666, 0.02222, 0.06509, 0.007763, 0.05979, 0.02446, 0.01794, 0.09446, 0.03381, 0.09927, 0.06974, 0.0849, 0.07166, 0.08103, 0.03852, 0.08806, 0.1336, 0.08202, 0.1351, 0.06537, 0.1026, 0.07914, 0.09305, 0.02728, 0.1318, 0.007763, 0.1246, 0.01971, 0.09211, 0.04826, 0.1008, 0.04826, 0.1008, 0.01971, 0.09211, 0.02292, 0.07947, 0.07914, 0.09305, 0.06537, 0.1026, 0.07831, 0.07953, 0.09446, 0.03381, 0.08103, 0.03852, 0.08164, 0.0261, 0.08605, 0.02108, 0.03607, 0.02666, 0.02446, 0.01794, 0.03691, 0.008215, 0.039, 0.01472, 0.0849, 0.07166, 0.04567, 0.07166, 0.05343, 0.03173, 0.08103, 0.03852, 0.04567, 0.07166, 0.02222, 0.06509, 0.03607, 0.02666, 0.05343, 0.03173, 0.08103, 0.03852, 0.05343, 0.03173, 0.05501, 0.01902, 0.08164, 0.0261, 0.05343, 0.03173, 0.03607, 0.02666, 0.039, 0.01472, 0.05501, 0.01902, 0.08164, 0.0261, 0.05501, 0.01902, 0.08605, 0.02108, 0.05501, 0.01902, 0.039, 0.01472, 0.03691, 0.008215, 0.02728, 0.1318, 0.04826, 0.1008, 0.0509, 0.1175, 0.03995, 0.1391, 0.06537, 0.1026, 0.08202, 0.1351, 0.06822, 0.1406, 0.06093, 0.1171, 0.04826, 0.1008, 0.06537, 0.1026, 0.06093, 0.1171, 0.0509, 0.1175, 0.06822, 0.1406, 0.03995, 0.1391, 0.0509, 0.1175, 0.06093, 0.1171, 0.05882, 0.07947, 0.06537, 0.1026, 0.04826, 0.1008, 0.02292, 0.07947, 0.05882, 0.07947, 0.04826, 0.1008, 0.05882, 0.07947, 0.07831, 0.07953, 0.06537, 0.1026, 0.03691, 0.008215, 0.05694, 0.007812, 0.05501, 0.01902, 0.05694, 0.007812, 0.08605, 0.02108, 0.05501, 0.01902, 0.9175, 0.8637, 1.0, 0.8637, 0.9966, 0.9938, 0.9135, 0.9938, 0.705, 0.8637, 0.7058, 0.9938, 0.6264, 0.9938, 0.625, 0.8637, 0.775, 0.6313, 0.8, 0.6063, 0.95, 0.6062, 0.975, 0.6313, 0.8, 0.6063, 0.8, 0.5563, 0.95, 0.5562, 0.95, 0.6062, 0.8474, 0.7776, 0.8492, 0.8303, 0.772, 0.8303, 0.7755, 0.7776, 0.8492, 0.8303, 0.8514, 0.8637, 0.7691, 0.8637, 0.772, 0.8303, 0.7755, 0.7776, 0.772, 0.8303, 0.7114, 0.8303, 0.7183, 0.7776, 0.772, 0.8303, 0.7691, 0.8637, 0.705, 0.8637, 0.7114, 0.8303, 0.9064, 0.7776, 0.9112, 0.8303, 0.8492, 0.8303, 0.8474, 0.7776, 0.9112, 0.8303, 0.9175, 0.8637, 0.8514, 0.8637, 0.8492, 0.8303, 0.9873, 0.7776, 0.9937, 0.8303, 0.9112, 0.8303, 0.9064, 0.7776, 0.9937, 0.8303, 1.0, 0.8637, 0.9175, 0.8637, 0.9112, 0.8303, 0.7183, 0.7776, 0.7114, 0.8303, 0.6312, 0.8303, 0.6385, 0.7776, 0.7114, 0.8303, 0.705, 0.8637, 0.625, 0.8637, 0.6312, 0.8303, 0.1665, 0.03351, 0.1545, 0.03846, 0.1426, 0.03351, 0.1665, 0.03351, 0.1426, 0.03351, 0.1376, 0.02155, 0.1714, 0.02155, 0.1376, 0.02155, 0.1426, 0.009591, 0.1665, 0.009591, 0.1714, 0.02155, 0.1426, 0.009591, 0.1545, 0.004638, 0.1665, 0.009591, 0.1754, 0.5072, 0.1783, 0.4588, 0.2104, 0.5081, 0.2104, 0.5081, 0.1783, 0.4588, 0.217, 0.4603, 0.25, 0.9866, 0.1875, 0.9643, 0.125, 0.9866, 0.125, 0.9866, 0.1875, 0.9643, 0.25, 0.9866, 0.8802, 0.4811, 0.8961, 0.5249, 0.8528, 0.479, 0.7722, 0.479, 0.7289, 0.5249, 0.7448, 0.4811, 0.8125, 0.5107, 0.8528, 0.479, 0.8961, 0.5249, 0.8125, 0.5107, 0.7289, 0.5249, 0.7722, 0.479, 0.8802, 0.4811, 0.8915, 0.4608, 0.9277, 0.4409, 0.8961, 0.5249, 0.7448, 0.4811, 0.7289, 0.5249, 0.6973, 0.4409, 0.7335, 0.4608, 0.5997, 0.9498, 0.5428, 0.9498, 0.5428, 0.928, 0.5997, 0.928, 0.5997, 0.928, 0.5428, 0.928, 0.5428, 0.9062, 0.5997, 0.9062, 0.5997, 0.9062, 0.5428, 0.9062, 0.5428, 0.8845, 0.5997, 0.8845, 0.5997, 0.8845, 0.5428, 0.8845, 0.5428, 0.8627, 0.5997, 0.8627, 0.5428, 0.9498, 0.5997, 0.9498, 0.5997, 0.9688, 0.5428, 0.9687, 0.5997, 0.8627, 0.5428, 0.8627, 0.5428, 0.8438, 0.5997, 0.8438, 0.1426, 0.009591, 0.1545, 0.004638, 0.1665, 0.009591, 0.1376, 0.02155, 0.1426, 0.009591, 0.1665, 0.009591, 0.1714, 0.02155, 0.1665, 0.03351, 0.1426, 0.03351, 0.1376, 0.02155, 0.1714, 0.02155, 0.1665, 0.03351, 0.1545, 0.03846, 0.1426, 0.03351, 0.1777, 0.05078, 0.1777, 0.1406, 0.166, 0.1406, 0.166, 0.05078, 0.166, 0.05078, 0.166, 0.1406, 0.1777, 0.1406, 0.1777, 0.05078, 0.1543, 0.05078, 0.1543, 0.1406, 0.166, 0.1406, 0.166, 0.05078, 0.1426, 0.05078, 0.1426, 0.1406, 0.1543, 0.1406, 0.1543, 0.05078, 0.1309, 0.05078, 0.1309, 0.1406, 0.1426, 0.1406, 0.1426, 0.05078, 0.1426, 0.05078, 0.1426, 0.1406, 0.1309, 0.1406, 0.1309, 0.05078, 0.1543, 0.05078, 0.1543, 0.1406, 0.1426, 0.1406, 0.1426, 0.05078, 0.166, 0.05078, 0.166, 0.1406, 0.1543, 0.1406, 0.1543, 0.05078, 0.2802, 0.1717, 0.3233, 0.207, 0.3233, 0.2437, 0.2802, 0.1717, 0.3233, 0.2437, 0.2802, 0.3355, 0.4067, 0.2437, 0.4067, 0.207, 0.4506, 0.1717, 0.4067, 0.2437, 0.4506, 0.1717, 0.4506, 0.3355, 0.3963, 0.1962, 0.3342, 0.1962, 0.3146, 0.1487, 0.3963, 0.1962, 0.3146, 0.1487, 0.4162, 0.1487])
me_cube_001.use_remesh_preserve_volume = False
me_cube_001.use_remesh_preserve_attributes = False
me_cube_001.use_mirror_vertex_groups = False
me_cube_001.update()
arm_armature = bpy.data.armatures.new('Armature')  # bones are not reproduced

# ---- objects
ob_armature = bpy.data.objects.new('Armature', arm_armature)
ob_tag_flash = bpy.data.objects.new('tag_flash', None)
ob_tag_weapon = bpy.data.objects.new('tag_weapon', None)
ob_tag_head = bpy.data.objects.new('tag_head', None)
ob_exo_head = bpy.data.objects.new('exo_head', me_cube)
ob_exo_body = bpy.data.objects.new('exo_body', me_cube_001)

# ---- transforms, parenting, visibility, modifiers, constraints
ob_armature.location = (0.0, 0.0, 0.0)
ob_armature.lock_rotations_4d = False
ob_armature.empty_display_type = 'ARROWS'
ob_armature.color = (0.0, 0.0, 0.0, 1.0)
ob_armature.lineart.crease_threshold = 0.0
ob_tag_flash.parent = ob_armature
ob_tag_flash.matrix_parent_inverse = Matrix(((1.0, -1.817e-06, -1.025e-05, 0.0003222), (-1.023e-05, 4.768e-07, -1.0, 2.873), (1.829e-06, 1.0, 4.768e-07, -10.09), (0.0, 0.0, 0.0, 1.0)))
ob_tag_flash.location = (0.0, 12.5, -2.4)
ob_tag_flash.rotation_euler = (-0.0, 1.571, 0.0)
ob_tag_flash.lock_rotations_4d = False
ob_tag_flash.empty_display_type = 'ARROWS'
ob_tag_flash.empty_image_offset = (0.0, 0.0)
ob_tag_flash.lineart.crease_threshold = 0.0
ob_tag_weapon.parent = ob_armature
ob_tag_weapon.matrix_parent_inverse = Matrix(((8.378e-07, -1.0, -2.433e-06, -10.09), (1.261e-05, 2.462e-06, -1.0, 0.113), (1.0, 8.421e-07, 1.261e-05, 6.078e-05), (0.0, 0.0, 0.0, 1.0)))
ob_tag_weapon.location = (0.0, -10.6, -4.0)
ob_tag_weapon.rotation_euler = (-0.0, 1.571, 0.0)
ob_tag_weapon.lock_rotations_4d = False
ob_tag_weapon.empty_display_type = 'ARROWS'
ob_tag_weapon.empty_image_offset = (0.0, 0.0)
ob_tag_weapon.lineart.crease_threshold = 0.0
ob_tag_head.parent = ob_armature
ob_tag_head.matrix_parent_inverse = Matrix(((1.0, 3.018e-07, -9.386e-06, 0.0003575), (-3.018e-07, 1.0, 0.0, -3.0), (9.386e-06, 0.0, 1.0, -23.87), (0.0, 0.0, 0.0, 1.0)))
ob_tag_head.location = (0.0, 1.385e-13, 23.6)
ob_tag_head.lock_rotations_4d = False
ob_tag_head.empty_display_type = 'ARROWS'
ob_tag_head.empty_image_offset = (0.0, 0.0)
ob_tag_head.lineart.crease_threshold = 0.0
ob_exo_head.parent = ob_tag_head
ob_exo_head.location = (0.0, 0.0, 0.0)
ob_exo_head.lock_rotations_4d = False
ob_exo_head.empty_display_type = 'ARROWS'
ob_exo_head.lineart.crease_threshold = 0.0
ob_exo_body.location = (0.0, 0.0, 0.0)
ob_exo_body.lock_rotations_4d = False
ob_exo_body.empty_display_type = 'ARROWS'
ob_exo_body.lineart.crease_threshold = 0.0
_vg = ob_exo_body.vertex_groups.new(name='r_leg_1')
_vg.add([95, 96, 97, 98, 99, 100, 101, 102, 103, 104, 105, 106, 107, 108, 463], 1.0, 'REPLACE')
_vg = ob_exo_body.vertex_groups.new(name='r_leg_2')
_vg.add([22, 23, 24, 25, 26, 27, 28, 29, 30, 31, 32, 33], 1.0, 'REPLACE')
_vg = ob_exo_body.vertex_groups.new(name='aux_r_knee')
_vg.add([181, 182, 183, 184, 185, 186, 187, 188, 189, 190, 191, 192], 1.0, 'REPLACE')
_vg = ob_exo_body.vertex_groups.new(name='r_foot')
_vg.add([0, 1, 2, 3, 4, 5, 6, 7, 8, 9, 10, 11, 12, 13, 14, 15, 16, 17, 18, 19, 20, 21], 1.0, 'REPLACE')
_vg = ob_exo_body.vertex_groups.new(name='pelvis')
_vg.add([109, 110, 111, 112, 113, 114, 115, 116, 117, 118, 119, 120, 121, 122, 123, 124, 125, 126, 127, 128, 129, 130, 131, 132, 133, 134, 135, 136, 464, 465, 466, 467, 468, 469, 470, 471, 472, 473, 474, 475, 476, 477], 1.0, 'REPLACE')
_vg = ob_exo_body.vertex_groups.new(name='l_torso')
_vg.add([137, 138, 139, 140, 141, 142, 143, 144, 145, 146, 147, 148, 149, 150, 151, 152, 153, 154, 155, 156, 157, 158, 159, 160, 161, 162, 163, 164, 165, 166, 167, 168, 169, 170, 171, 172, 457, 458, 459, 460, 461, 462], 1.0, 'REPLACE')
_vg = ob_exo_body.vertex_groups.new(name='aux_r_sh')
_vg = ob_exo_body.vertex_groups.new(name='r_arm_1')
_vg.add([173, 174, 175, 176, 177, 178, 179, 180, 193, 194, 195, 196, 379, 380, 381, 382, 383, 384, 385, 386, 387, 388, 389, 390, 391, 392, 393, 394, 395, 396, 397, 398, 399, 400, 401, 402, 403, 404, 405], 1.0, 'REPLACE')
_vg = ob_exo_body.vertex_groups.new(name='r_forearm')
_vg.add([197, 198, 199, 200, 201, 202, 203, 204, 205, 206, 207, 208, 209, 210, 261, 262, 263, 264, 265, 266, 267, 268, 269, 270, 271, 272, 273, 274, 275, 276, 277, 278, 279, 280, 281, 282, 283, 284, 285, 286, 287, 288, 289, 290, 291, 292, 293, 294, 295, 296, 297, 298, 299, 300, 301, 302, 303, 304, 305, 306, 307, 308, 309, 310, 311, 312, 313, 314, 315, 316, 317, 318, 319, 320, 321, 322, 323, 324, 325, 326, 327, 328, 329, 330, 331, 332, 333, 334, 335, 336, 337, 338, 339, 340, 357, 358, 359, 360], 1.0, 'REPLACE')
_vg = ob_exo_body.vertex_groups.new(name='aux_r_elbow')
_vg.add([211, 212, 213, 214, 215, 216, 217, 218, 219, 220, 221, 222], 1.0, 'REPLACE')
_vg = ob_exo_body.vertex_groups.new(name='l_foot')
_vg.add([34, 35, 36, 37, 38, 39, 40, 41, 42, 43, 44, 45, 46, 47, 48, 49, 62, 63, 64, 65, 66, 67], 1.0, 'REPLACE')
_vg = ob_exo_body.vertex_groups.new(name='l_leg_2')
_vg.add([50, 51, 52, 53, 54, 55, 56, 57, 58, 59, 60, 61], 1.0, 'REPLACE')
_vg = ob_exo_body.vertex_groups.new(name='l_leg_1')
_vg.add([68, 69, 70, 71, 72, 73, 74, 75, 76, 89, 90, 91, 92, 93, 94], 1.0, 'REPLACE')
_vg = ob_exo_body.vertex_groups.new(name='aux_l_knee')
_vg.add([77, 78, 79, 80, 81, 82, 83, 84, 85, 86, 87, 88], 1.0, 'REPLACE')
_vg = ob_exo_body.vertex_groups.new(name='aux_l_sh')
_vg = ob_exo_body.vertex_groups.new(name='l_arm_1')
_vg.add([235, 237, 243, 246, 247, 248, 249, 250, 251, 252, 253, 254, 406, 407, 408, 409, 410, 411, 412, 413, 414, 415, 416, 417, 418, 419, 420, 421, 422, 423, 424, 425, 426, 427, 428, 429, 430, 431, 432], 1.0, 'REPLACE')
_vg = ob_exo_body.vertex_groups.new(name='l_forearm')
_vg.add([236, 238, 239, 240, 241, 242, 244, 245, 255, 256, 257, 258, 259, 260, 341, 342, 343, 344, 345, 346, 347, 348, 349, 350, 351, 352, 353, 354, 355, 356, 361, 362, 363, 364, 365, 366, 367, 368, 369, 370, 371, 372, 373, 374, 375, 376, 377, 378, 433, 434, 435, 436, 437, 438, 439, 440, 441, 442, 443, 444, 445, 446, 447, 448, 449, 450, 451, 452, 453, 454, 455, 456, 478, 479, 480, 481, 482, 483, 484, 485, 486, 487, 488, 489, 490, 491, 492, 493], 1.0, 'REPLACE')
_vg = ob_exo_body.vertex_groups.new(name='aux_l_elbow')
_vg.add([223, 224, 225, 226, 227, 228, 229, 230, 231, 232, 233, 234], 1.0, 'REPLACE')
_m = ob_exo_body.modifiers.new('Armature', 'ARMATURE')
_m.object = ob_armature

# ---- collection membership
col_collection_1.objects.link(ob_armature)
col_collection_1.objects.link(ob_tag_flash)
col_collection_1.objects.link(ob_tag_weapon)
col_collection_1.objects.link(ob_tag_head)
col_collection_1.objects.link(ob_exo_head)
col_collection_1.objects.link(ob_exo_body)

# ---- scene / render settings (as saved in the file)
scene.frame_start = 1; scene.frame_end = 250; scene.frame_set(32)
scene.render.engine = 'BLENDER_EEVEE_NEXT'
scene.render.image_settings.file_format = 'JPEG'
scene.render.image_settings.color_mode = 'RGB'
scene.render.image_settings.compression = 90
scene.render.resolution_x = 800
scene.render.resolution_y = 600
scene.render.pixel_aspect_x = 100.0
scene.render.pixel_aspect_y = 100.0
scene.render.fps = 25
scene.render.dither_intensity = 0.0
scene.render.use_compositing = False
scene.render.use_sequencer = False
scene.render.bake_margin = 2
scene.render.bake_bias = 0.0
scene.render.use_stamp_time = False
scene.render.use_stamp_date = False
scene.render.use_stamp_frame = False
scene.render.use_stamp_camera = False
scene.render.use_stamp_scene = False
scene.render.use_stamp_filename = False
scene.render.use_stamp_render_time = False
scene.render.stamp_font_size = 0
scene.cycles.use_denoising = False
scene.cycles.samples = 10
scene.cycles.sampling_pattern = 'TABULATED_SOBOL'
scene.cycles.light_sampling_threshold = 0.0
scene.cycles.use_adaptive_sampling = False
scene.cycles.use_light_tree = False
scene.cycles.blur_glossy = 0.0
scene.cycles.volume_bounces = 1
scene.cycles.pixel_filter_type = 'GAUSSIAN'
scene.cycles.sample_clamp_indirect = 0.0
scene.view_settings.view_transform = 'Raw'
bpy.context.view_layer.update()

# ---- added for rendering (the .blend has no active camera): camera
cam_auto = bpy.data.cameras.new('AutoCamera')
cam_auto.lens = 50.0
cam_auto.sensor_width = 36.0
cam_auto.clip_end = 1093.92
ob_auto_camera = bpy.data.objects.new('AutoCamera', cam_auto)
scene.collection.objects.link(ob_auto_camera)
ob_auto_camera.location = (64.4132, -73.9233, 53.0821)
ob_auto_camera.rotation_euler = (1.09748, -7.21219e-08, 0.694738)
scene.camera = ob_auto_camera
bpy.context.view_layer.update()
